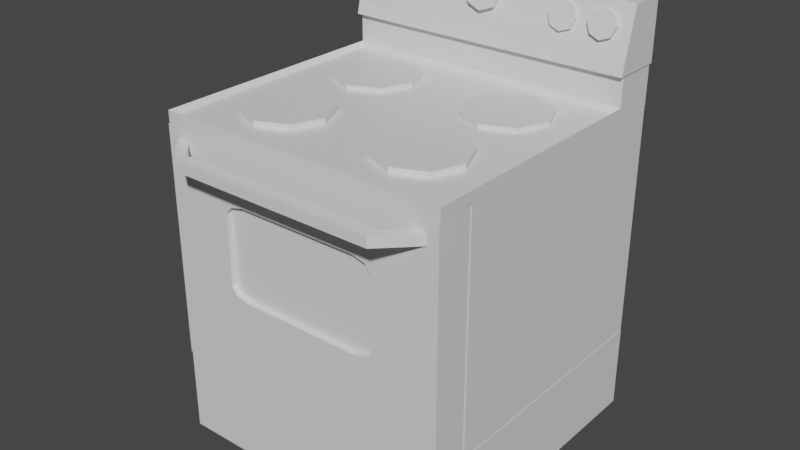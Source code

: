 # Source: fr_m_appliance.blend  (saved by Blender 2.92.15; exported with 4.5.12 LTS)
import bpy
from mathutils import Matrix  # noqa: F401  (used for matrix-valued properties, if any)

bpy.ops.wm.read_factory_settings(use_empty=True)
scene = bpy.context.scene
scene.name = 'Scene'

# ---- collections
col_collection = bpy.data.collections.new('Collection'); scene.collection.children.link(col_collection)

# ---- materials (node trees are filled in below, after node groups)
mat_material = bpy.data.materials.new('Material')
mat_material.alpha_threshold = 0.0
mat_material.use_transparent_shadow = False
mat_material.line_color = (0.0, 0.0, 0.0, 1.0)
mat_material_001 = bpy.data.materials.new('Material.001')
mat_material_001.use_transparent_shadow = False
mat_material_002 = bpy.data.materials.new('Material.002')
mat_material_002.use_transparent_shadow = False

# ---- material node trees
mat_material.use_nodes = True; mat_material.node_tree.nodes.clear()
_N = mat_material.node_tree.nodes; _L = mat_material.node_tree.links
n0 = _N.new('ShaderNodeOutputMaterial'); n0.name = 'Material Output'; n0.location = (300, 300)
n1 = _N.new('ShaderNodeBsdfPrincipled'); n1.name = 'Principled BSDF'; n1.location = (10, 300)
n1.distribution = 'GGX'
n1.subsurface_method = 'BURLEY'
n1.inputs[2].default_value = 0.4
n1.inputs[3].default_value = 1.45
n1.inputs[27].default_value = (0.0, 0.0, 0.0, 1.0)
n1.inputs[28].default_value = 1.0
_L.new(n1.outputs[0], n0.inputs[0])
n0.is_active_output = True
mat_material_001.use_nodes = True; mat_material_001.node_tree.nodes.clear()
_N = mat_material_001.node_tree.nodes; _L = mat_material_001.node_tree.links
n0 = _N.new('ShaderNodeBsdfPrincipled'); n0.name = 'Principled BSDF'; n0.location = (10, 300)
n0.distribution = 'GGX'
n0.subsurface_method = 'BURLEY'
n0.inputs[3].default_value = 1.45
n0.inputs[27].default_value = (0.0, 0.0, 0.0, 1.0)
n0.inputs[28].default_value = 1.0
n1 = _N.new('ShaderNodeOutputMaterial'); n1.name = 'Material Output'; n1.location = (300, 300)
_L.new(n0.outputs[0], n1.inputs[0])
n1.is_active_output = True
mat_material_002.use_nodes = True; mat_material_002.node_tree.nodes.clear()
_N = mat_material_002.node_tree.nodes; _L = mat_material_002.node_tree.links
n0 = _N.new('ShaderNodeBsdfPrincipled'); n0.name = 'Principled BSDF'; n0.location = (10, 300)
n0.distribution = 'GGX'
n0.subsurface_method = 'BURLEY'
n0.inputs[3].default_value = 1.45
n0.inputs[27].default_value = (0.0, 0.0, 0.0, 1.0)
n0.inputs[28].default_value = 1.0
n1 = _N.new('ShaderNodeOutputMaterial'); n1.name = 'Material Output'; n1.location = (300, 300)
_L.new(n0.outputs[0], n1.inputs[0])
n1.is_active_output = True

# ---- world
world_world = bpy.data.worlds.new('World'); scene.world = world_world
world_world.use_nodes = True; world_world.node_tree.nodes.clear()
_N = world_world.node_tree.nodes; _L = world_world.node_tree.links
n0 = _N.new('ShaderNodeOutputWorld'); n0.name = 'World Output'; n0.location = (300, 300)
n1 = _N.new('ShaderNodeBackground'); n1.name = 'Background'; n1.location = (10, 300)
n1.inputs[0].default_value = (0.05088, 0.05088, 0.05088, 1.0)
_L.new(n1.outputs[0], n0.inputs[0])
n0.is_active_output = True
world_world.color = (0.05088, 0.05088, 0.05088)
world_world.use_sun_shadow = False
world_world.sun_shadow_jitter_overblur = 0.0

# ---- meshes
me_cube = bpy.data.meshes.new('Cube')
me_cube.from_pydata([(1.0, 1.0, 1.0), (1.0, 1.0, -1.0), (1.0, -1.0, 1.0), (1.0, -1.0, -1.0), (-1.0, 1.0, 1.0), (-1.0, 1.0, -1.0), (-1.0, -1.0, 1.0), (-1.0, -1.0, -1.0)], [], [(0, 4, 6, 2), (3, 2, 6, 7), (7, 6, 4, 5), (5, 1, 3, 7), (1, 0, 2, 3), (5, 4, 0, 1)])
_uv = me_cube.uv_layers.new(name='UVMap')
_uv.uv.foreach_set('vector', [0.6667, 0.0, 1.0, 0.0, 1.0, 0.3333, 0.6667, 0.3333, 0.3333, 0.0, 0.3333, 0.3333, 0.0, 0.3333, 0.0, 0.0, 0.3333, 0.3333, 0.3333, 0.6667, 0.0, 0.6667, 0.0, 0.3333, 0.3333, 0.0, 0.6667, 0.0, 0.6667, 0.3333, 0.3333, 0.3333, 0.6667, 0.3333, 0.6667, 0.6667, 0.3333, 0.6667, 0.3333, 0.3333, 0.3333, 0.6667, 0.3333, 1.0, 0.0, 1.0, 0.0, 0.6667])
me_cube.materials.append(mat_material)
me_cube.use_remesh_preserve_volume = False
me_cube.use_remesh_preserve_attributes = False
me_cube.use_mirror_vertex_groups = False
me_cube.update()
me_cube_001 = bpy.data.meshes.new('Cube.001')
me_cube_001.from_pydata([(1.0, 1.0, 1.0), (1.0, 1.0, -1.0), (1.0, -1.0, 1.0), (1.0, -1.0, -1.0), (-1.0, 1.0, 1.0), (-1.0, 1.0, -1.0), (-1.0, -1.0, 1.0), (-1.0, -1.0, -1.0)], [], [(0, 4, 6, 2), (3, 2, 6, 7), (7, 6, 4, 5), (5, 1, 3, 7), (1, 0, 2, 3), (5, 4, 0, 1)])
_uv = me_cube_001.uv_layers.new(name='UVMap')
_uv.uv.foreach_set('vector', [0.6667, 0.0, 1.0, 0.0, 1.0, 0.3333, 0.6667, 0.3333, 0.3333, 0.0, 0.3333, 0.3333, 0.0, 0.3333, 0.0, 0.0, 0.3333, 0.3333, 0.3333, 0.6667, 0.0, 0.6667, 0.0, 0.3333, 0.3333, 0.0, 0.6667, 0.0, 0.6667, 0.3333, 0.3333, 0.3333, 0.6667, 0.3333, 0.6667, 0.6667, 0.3333, 0.6667, 0.3333, 0.3333, 0.3333, 0.6667, 0.3333, 1.0, 0.0, 1.0, 0.0, 0.6667])
me_cube_001.materials.append(mat_material)
me_cube_001.use_remesh_preserve_volume = False
me_cube_001.use_remesh_preserve_attributes = False
me_cube_001.use_mirror_vertex_groups = False
me_cube_001.update()
me_cube_002 = bpy.data.meshes.new('Cube.002')
me_cube_002.from_pydata([(1.0, 1.0, 1.0), (1.0, 1.0, -1.0), (1.0, -1.0, 1.0), (1.0, -1.0, -1.0), (-1.0, 1.0, 1.0), (-1.0, 1.0, -1.0), (-1.0, -1.0, 1.0), (-1.0, -1.0, -1.0), (-0.4184, -1.0, -0.2686), (-0.4184, 1.0, -0.2686), (0.4184, -1.0, -0.2686), (0.4184, 1.0, -0.2686), (-0.5506, 1.0, -0.1729), (-0.5506, -1.0, -0.1729), (-0.5506, -1.0, 0.433), (-0.5506, 1.0, 0.433), (0.4184, -1.0, 0.5286), (0.4184, 1.0, 0.5286), (-0.4184, -1.0, 0.5286), (-0.4184, 1.0, 0.5286), (0.5506, -1.0, -0.1729), (0.5506, 1.0, -0.1729), (0.5506, 1.0, 0.433), (0.5506, -1.0, 0.433), (-0.5119, -1.0, -0.2405), (-0.5119, 1.0, -0.2405), (0.5119, -1.0, 0.5006), (0.5119, 1.0, 0.5006), (-0.5119, -1.0, 0.5006), (-0.5119, 1.0, 0.5006), (0.5119, -1.0, -0.2405), (0.5119, 1.0, -0.2405)], [], [(0, 4, 6, 2), (7, 6, 4, 5), (5, 1, 3, 7), (1, 0, 2, 3), (10, 11, 9, 8), (12, 15, 14, 13), (19, 17, 16, 18), (23, 22, 21, 20), (8, 9, 25, 24), (13, 24, 25, 12), (17, 27, 26, 16), (22, 23, 26, 27), (18, 28, 29, 19), (28, 14, 15, 29), (11, 10, 30, 31), (31, 30, 20, 21), (26, 2, 6, 28, 18, 16), (28, 6, 7, 3, 2, 26, 23, 20, 30, 10, 8, 24, 13, 14), (29, 4, 0, 27, 17, 19), (27, 0, 1, 5, 4, 29, 15, 12, 25, 9, 11, 31, 21, 22)])
_uv = me_cube_002.uv_layers.new(name='UVMap')
_uv.uv.foreach_set('vector', [0.3333, 0.3333, 0.6667, 0.3333, 0.6667, 0.6667, 0.3333, 0.6667, 0.3333, 0.0, 0.3333, 0.3333, 0.0, 0.3333, 0.0, 0.0, 0.0, 0.3333, 0.3333, 0.3333, 0.3333, 0.6667, 0.0, 0.6667, 0.6667, 0.0, 0.6667, 0.3333, 0.3333, 0.3333, 0.3333, 0.0, 0.6822, 0.6667, 0.6822, 0.3333, 0.8217, 0.3333, 0.8217, 0.6667, 0.9495, 0.6667, 0.8486, 0.6667, 0.8486, 0.3333, 0.9495, 0.3333, 0.3489, 0.6667, 0.4884, 0.6667, 0.4884, 1.0, 0.3489, 1.0, 0.5152, 1.0, 0.5152, 0.6667, 0.6162, 0.6667, 0.6162, 1.0, 0.8217, 0.6667, 0.8217, 0.3333, 0.8373, 0.3333, 0.8373, 0.6667, 0.9495, 0.3333, 0.9608, 0.3333, 0.9608, 0.6667, 0.9495, 0.6667, 0.4884, 0.6667, 0.504, 0.6667, 0.504, 1.0, 0.4884, 1.0, 0.5152, 0.6667, 0.5152, 1.0, 0.504, 1.0, 0.504, 0.6667, 0.3489, 1.0, 0.3333, 1.0, 0.3333, 0.6667, 0.3489, 0.6667, 0.8373, 0.3333, 0.8486, 0.3333, 0.8486, 0.6667, 0.8373, 0.6667, 0.6822, 0.3333, 0.6822, 0.6667, 0.6667, 0.6667, 0.6667, 0.3333, 0.6275, 0.6667, 0.6275, 1.0, 0.6162, 1.0, 0.6162, 0.6667, 0.08323, 0.9186, 0.0, 1.0, 0.0, 0.6667, 0.08323, 0.748, 0.07856, 0.7636, 0.07856, 0.9031, 0.08323, 0.748, 0.0, 0.6667, 0.3333, 0.6667, 0.3333, 1.0, 0.0, 1.0, 0.08323, 0.9186, 0.0945, 0.9251, 0.1955, 0.9251, 0.2068, 0.9186, 0.2114, 0.9031, 0.2114, 0.7636, 0.2068, 0.748, 0.1955, 0.7416, 0.0945, 0.7416, 0.7499, 0.252, 0.6667, 0.3333, 0.6667, 0.0, 0.7499, 0.08136, 0.7452, 0.09693, 0.7452, 0.2364, 0.7499, 0.08136, 0.6667, 0.0, 1.0, 0.0, 1.0, 0.3333, 0.6667, 0.3333, 0.7499, 0.252, 0.7612, 0.2584, 0.8621, 0.2584, 0.8734, 0.252, 0.8781, 0.2364, 0.8781, 0.09693, 0.8734, 0.08136, 0.8621, 0.07491, 0.7612, 0.07491])
me_cube_002.materials.append(mat_material)
me_cube_002.use_remesh_preserve_volume = False
me_cube_002.use_remesh_preserve_attributes = False
me_cube_002.use_mirror_vertex_groups = False
me_cube_002.update()
me_cube_004 = bpy.data.meshes.new('Cube.004')
me_cube_004.from_pydata([(1.0, 1.0, 1.0), (1.0, 1.0, -1.0), (1.0, -1.0, 1.0), (1.0, -1.0, -1.0), (-1.0, 1.0, 1.0), (-1.0, 1.0, -1.0), (-1.0, -1.0, 1.0), (-1.0, -1.0, -1.0)], [], [(0, 4, 6, 2), (3, 2, 6, 7), (7, 6, 4, 5), (5, 1, 3, 7), (1, 0, 2, 3), (5, 4, 0, 1)])
_uv = me_cube_004.uv_layers.new(name='UVMap')
_uv.uv.foreach_set('vector', [0.6667, 0.0, 1.0, 0.0, 1.0, 0.3333, 0.6667, 0.3333, 0.3333, 0.0, 0.3333, 0.3333, 0.0, 0.3333, 0.0, 0.0, 0.3333, 0.3333, 0.3333, 0.6667, 0.0, 0.6667, 0.0, 0.3333, 0.3333, 0.0, 0.6667, 0.0, 0.6667, 0.3333, 0.3333, 0.3333, 0.6667, 0.3333, 0.6667, 0.6667, 0.3333, 0.6667, 0.3333, 0.3333, 0.3333, 0.6667, 0.3333, 1.0, 0.0, 1.0, 0.0, 0.6667])
me_cube_004.materials.append(mat_material_001)
me_cube_004.use_remesh_preserve_volume = False
me_cube_004.use_remesh_preserve_attributes = False
me_cube_004.use_mirror_vertex_groups = False
me_cube_004.update()
me_cube_005 = bpy.data.meshes.new('Cube.005')
me_cube_005.from_pydata([(1.0, 1.0, 1.0), (1.0, 1.0, -1.0), (0.9682, -0.9682, 0.07814), (1.0, -1.0, -1.0), (-1.0, 1.0, 1.0), (-1.0, 1.0, -1.0), (-0.9682, -0.9682, 0.07814), (-1.0, -1.0, -1.0), (-1.0, 0.0, -1.0), (0.0, 1.0, -1.0), (1.0, 1.0, 0.0), (-1.0, -1.0, 0.0), (1.0, -1.0, 0.0), (-1.0, 1.0, 0.0), (0.0, -0.9682, 0.07814), (0.9682, 0.0, 0.07814), (0.0, -1.0, -1.0), (-0.9682, 0.0, 0.07814), (0.0, 1.0, 1.0), (1.0, 0.0, -1.0), (0.0, 1.0, 0.0), (1.0, 0.0, 0.0), (0.0, 0.0, -1.0), (-1.0, 0.0, 0.0), (0.0, -1.0, 0.0), (0.0, 0.0, 0.07814), (-1.0, -0.5, -1.0), (-0.5, 1.0, -1.0), (1.0, 1.0, -0.5), (-1.0, -1.0, 0.5), (1.0, -1.0, -0.5), (-1.0, 1.0, -0.5), (-0.5, -0.9682, 0.07814), (0.9682, -0.5, 0.07814), (0.5, -1.0, -1.0), (-0.9682, 0.6675, 0.07814), (0.5, 1.0, 1.0), (1.0, 0.6993, -1.0), (-1.0, 0.6993, -1.0), (0.5, 1.0, -1.0), (1.0, 1.0, 0.5), (-1.0, -1.0, -0.5), (1.0, -1.0, 0.5), (-1.0, 1.0, 0.5), (0.5, -0.9682, 0.07814), (0.9682, 0.6675, 0.07814), (-0.5, -1.0, -1.0), (-0.9682, -0.5, 0.07814), (-0.5, 1.0, 1.0), (1.0, -0.5, -1.0), (0.5, 1.0, 0.0), (-0.5, 1.0, 0.0), (0.0, 1.0, -0.5), (0.0, 1.0, 0.5), (1.0, -0.5, 0.0), (1.0, 0.6993, 0.0), (1.0, 0.0, -0.5), (1.0, 0.0, 0.5), (0.0, -0.5, -1.0), (0.0, 0.6993, -1.0), (-0.5, 0.0, -1.0), (0.5, 0.0, -1.0), (-1.0, 0.6993, 0.0), (-1.0, -0.5, 0.0), (-1.0, 0.0, -0.5), (-1.0, 0.0, 0.5), (-0.5, -1.0, 0.0), (0.5, -1.0, 0.0), (0.0, -1.0, -0.5), (0.0, -1.0, 0.5), (0.0, -0.5, 0.07814), (0.0, 0.6993, 1.0), (0.5, 0.0, 0.07814), (-0.5, 0.0, 0.07814), (-0.5, 0.6993, 1.0), (0.5, 0.6993, 1.0), (0.5, -0.5, 0.07814), (0.5, -1.0, 0.5), (0.5, -1.0, -0.5), (-0.5, -1.0, -0.5), (-1.0, -0.5, 0.5), (-1.0, -0.5, -0.5), (-1.0, 0.6993, -0.5), (0.5, 0.6993, -1.0), (-0.5, 0.6993, -1.0), (-0.5, -0.5, -1.0), (1.0, 0.6993, 0.5), (1.0, 0.6993, -0.5), (1.0, -0.5, -0.5), (-0.5, 1.0, 0.5), (-0.5, 1.0, -0.5), (0.5, 1.0, -0.5), (0.5, 1.0, 0.5), (1.0, -0.5, 0.5), (0.5, -0.5, -1.0), (-1.0, 0.6993, 0.5), (-0.5, -1.0, 0.5), (-0.5, -0.5, 0.07814), (-1.0, 0.6993, 6.897), (-1.0, 1.0, 6.897), (0.5, 1.0, 6.897), (1.0, 1.0, 6.897), (-0.5, 1.0, 6.897), (0.0, 1.0, 6.897), (1.0, 0.6993, 6.897), (0.0, 0.6993, 6.897), (-0.5, 0.6993, 6.897), (0.5, 0.6993, 6.897), (-0.5, -1.0, 1.0), (-1.0, -1.0, 1.0), (1.0, -0.5, 1.0), (1.0, -1.0, 1.0), (0.5, -1.0, 1.0), (0.0, -1.0, 1.0), (1.0, 0.6993, 1.0), (1.0, 0.0, 1.0), (-1.0, -0.5, 1.0), (-1.0, 0.0, 1.0), (-1.0, 0.6993, 1.0), (-0.5, 0.6675, 0.07814), (0.0, 0.6675, 0.07814), (0.5, 0.6675, 0.07814)], [], [(97, 47, 6, 32), (96, 108, 109, 29), (95, 118, 4, 43), (94, 49, 3, 34), (93, 110, 111, 42), (92, 36, 0, 40), (91, 50, 10, 28), (90, 51, 20, 52), (89, 48, 18, 53), (88, 54, 12, 30), (87, 55, 21, 56), (86, 114, 115, 57), (85, 58, 16, 46), (84, 59, 22, 60), (83, 37, 19, 61), (82, 62, 13, 31), (81, 63, 23, 64), (80, 116, 117, 65), (79, 66, 11, 41), (78, 67, 24, 68), (77, 112, 113, 69), (76, 70, 14, 44), (121, 120, 25, 72), (119, 35, 17, 73), (120, 119, 73, 25), (114, 0, 101, 104), (4, 118, 98, 99), (45, 121, 72, 15), (48, 4, 99, 102), (18, 48, 102, 103), (33, 76, 44, 2), (15, 72, 76, 33), (72, 25, 70, 76), (67, 77, 69, 24), (12, 42, 77, 67), (42, 111, 112, 77), (34, 78, 68, 16), (3, 30, 78, 34), (30, 12, 67, 78), (46, 79, 41, 7), (16, 68, 79, 46), (68, 24, 66, 79), (63, 80, 65, 23), (11, 29, 80, 63), (29, 109, 116, 80), (26, 81, 64, 8), (7, 41, 81, 26), (41, 11, 63, 81), (38, 82, 31, 5), (8, 64, 82, 38), (64, 23, 62, 82), (59, 83, 61, 22), (9, 39, 83, 59), (39, 1, 37, 83), (38, 84, 60, 8), (5, 27, 84, 38), (27, 9, 59, 84), (26, 85, 46, 7), (8, 60, 85, 26), (60, 22, 58, 85), (55, 86, 57, 21), (10, 40, 86, 55), (40, 0, 114, 86), (37, 87, 56, 19), (1, 28, 87, 37), (28, 10, 55, 87), (49, 88, 30, 3), (19, 56, 88, 49), (56, 21, 54, 88), (51, 89, 53, 20), (13, 43, 89, 51), (43, 4, 48, 89), (27, 90, 52, 9), (5, 31, 90, 27), (31, 13, 51, 90), (39, 91, 28, 1), (9, 52, 91, 39), (52, 20, 50, 91), (50, 92, 40, 10), (20, 53, 92, 50), (53, 18, 36, 92), (54, 93, 42, 12), (21, 57, 93, 54), (57, 115, 110, 93), (58, 94, 34, 16), (22, 61, 94, 58), (61, 19, 49, 94), (62, 95, 43, 13), (23, 65, 95, 62), (65, 117, 118, 95), (66, 96, 29, 11), (24, 69, 96, 66), (69, 113, 108, 96), (70, 97, 32, 14), (25, 73, 97, 70), (73, 17, 47, 97), (103, 102, 106, 105), (102, 99, 98, 106), (101, 100, 107, 104), (100, 103, 105, 107), (74, 71, 105, 106), (0, 36, 100, 101), (75, 114, 104, 107), (36, 18, 103, 100), (118, 74, 106, 98), (71, 75, 107, 105), (32, 6, 109, 108), (33, 2, 111, 110), (44, 14, 113, 112), (45, 15, 115, 114), (47, 17, 117, 116), (14, 32, 108, 113), (15, 33, 110, 115), (17, 35, 118, 117), (2, 44, 112, 111), (6, 47, 116, 109), (119, 120, 71, 74), (35, 119, 74, 118), (121, 45, 114, 75), (120, 121, 75, 71)])
_uv = me_cube_005.uv_layers.new(name='UVMap')
_uv.uv.foreach_set('vector', [0.8556, 0.1483, 0.8556, 0.1957, 0.8083, 0.1957, 0.8083, 0.1483, 0.05052, 0.8484, 0.0, 0.8484, 0.0, 0.7979, 0.05052, 0.7979, 0.03039, 0.1516, 0.03039, 0.2021, 0.0, 0.2021, 1.192e-07, 0.1516, 0.7578, 0.8406, 0.8083, 0.8406, 0.8083, 0.8911, 0.7578, 0.8911, 0.2526, 0.1516, 0.2526, 0.2021, 0.2021, 0.2021, 0.2021, 0.1516, 0.4547, 0.1516, 0.4547, 0.2021, 0.4042, 0.2021, 0.4042, 0.1516, 0.4547, 0.05052, 0.4547, 0.101, 0.4042, 0.101, 0.4042, 0.05052, 0.5557, 0.05052, 0.5557, 0.101, 0.5052, 0.101, 0.5052, 0.05052, 0.5557, 0.1516, 0.5557, 0.2021, 0.5052, 0.2021, 0.5052, 0.1516, 0.2526, 0.05052, 0.2526, 0.101, 0.2021, 0.101, 0.2021, 0.05052, 0.3738, 0.05052, 0.3738, 0.101, 0.3031, 0.101, 0.3031, 0.05052, 0.3738, 0.1516, 0.3738, 0.2021, 0.3031, 0.2021, 0.3031, 0.1516, 0.6568, 0.8406, 0.7073, 0.8406, 0.7073, 0.8911, 0.6568, 0.8911, 0.6568, 0.7194, 0.7073, 0.7194, 0.7073, 0.79, 0.6568, 0.79, 0.7578, 0.7194, 0.8083, 0.7194, 0.8083, 0.79, 0.7578, 0.79, 0.03039, 0.05052, 0.03039, 0.101, 1.192e-07, 0.101, 1.192e-07, 0.05052, 0.1516, 0.05052, 0.1516, 0.101, 0.101, 0.101, 0.101, 0.05052, 0.1516, 0.1516, 0.1516, 0.2021, 0.101, 0.2021, 0.101, 0.1516, 0.1516, 0.8484, 0.101, 0.8484, 0.101, 0.7979, 0.1516, 0.7979, 0.1516, 0.9495, 0.101, 0.9495, 0.101, 0.899, 0.1516, 0.899, 0.05052, 0.9495, 0.0, 0.9495, 0.0, 0.899, 0.05052, 0.899, 0.8556, 0.04731, 0.8556, 0.09783, 0.8083, 0.09783, 0.8083, 0.04731, 0.9736, 0.04731, 0.9736, 0.09783, 0.9061, 0.09783, 0.9061, 0.04731, 0.9736, 0.1483, 0.9736, 0.1957, 0.9061, 0.1957, 0.9061, 0.1483, 0.9736, 0.09783, 0.9736, 0.1483, 0.9061, 0.1483, 0.9061, 0.09783, 0.3738, 0.2021, 0.4042, 0.2021, 0.4042, 0.7979, 0.3738, 0.7979, 0.0, 0.2021, 0.03039, 0.2021, 0.03039, 0.7979, 0.0, 0.7979, 0.9736, 0.0, 0.9736, 0.04731, 0.9061, 0.04731, 0.9061, 0.0, 0.5557, 0.2021, 0.6062, 0.2021, 0.6062, 0.7979, 0.5557, 0.7979, 0.5052, 0.2021, 0.5557, 0.2021, 0.5557, 0.7979, 0.5052, 0.7979, 0.8556, 0.0, 0.8556, 0.04731, 0.8083, 0.04731, 0.8083, 0.0, 0.9061, 0.0, 0.9061, 0.04731, 0.8556, 0.04731, 0.8556, 0.0, 0.9061, 0.04731, 0.9061, 0.09783, 0.8556, 0.09783, 0.8556, 0.04731, 0.101, 0.9495, 0.05052, 0.9495, 0.05052, 0.899, 0.101, 0.899, 0.101, 1.0, 0.05052, 1.0, 0.05052, 0.9495, 0.101, 0.9495, 0.05052, 1.0, 0.0, 1.0, 0.0, 0.9495, 0.05052, 0.9495, 0.2021, 0.9495, 0.1516, 0.9495, 0.1516, 0.899, 0.2021, 0.899, 0.2021, 1.0, 0.1516, 1.0, 0.1516, 0.9495, 0.2021, 0.9495, 0.1516, 1.0, 0.101, 1.0, 0.101, 0.9495, 0.1516, 0.9495, 0.2021, 0.8484, 0.1516, 0.8484, 0.1516, 0.7979, 0.2021, 0.7979, 0.2021, 0.899, 0.1516, 0.899, 0.1516, 0.8484, 0.2021, 0.8484, 0.1516, 0.899, 0.101, 0.899, 0.101, 0.8484, 0.1516, 0.8484, 0.1516, 0.101, 0.1516, 0.1516, 0.101, 0.1516, 0.101, 0.101, 0.2021, 0.101, 0.2021, 0.1516, 0.1516, 0.1516, 0.1516, 0.101, 0.2021, 0.1516, 0.2021, 0.2021, 0.1516, 0.2021, 0.1516, 0.1516, 0.1516, 0.0, 0.1516, 0.05052, 0.101, 0.05052, 0.101, 0.0, 0.2021, 0.0, 0.2021, 0.05052, 0.1516, 0.05052, 0.1516, 0.0, 0.2021, 0.05052, 0.2021, 0.101, 0.1516, 0.101, 0.1516, 0.05052, 0.03039, 0.0, 0.03039, 0.05052, 1.192e-07, 0.05052, 1.192e-07, 0.0, 0.101, 0.0, 0.101, 0.05052, 0.03039, 0.05052, 0.03039, 0.0, 0.101, 0.05052, 0.101, 0.101, 0.03039, 0.101, 0.03039, 0.05052, 0.7073, 0.7194, 0.7578, 0.7194, 0.7578, 0.79, 0.7073, 0.79, 0.7073, 0.689, 0.7578, 0.689, 0.7578, 0.7194, 0.7073, 0.7194, 0.7578, 0.689, 0.8083, 0.689, 0.8083, 0.7194, 0.7578, 0.7194, 0.6062, 0.7194, 0.6568, 0.7194, 0.6568, 0.79, 0.6062, 0.79, 0.6062, 0.689, 0.6568, 0.689, 0.6568, 0.7194, 0.6062, 0.7194, 0.6568, 0.689, 0.7073, 0.689, 0.7073, 0.7194, 0.6568, 0.7194, 0.6062, 0.8406, 0.6568, 0.8406, 0.6568, 0.8911, 0.6062, 0.8911, 0.6062, 0.79, 0.6568, 0.79, 0.6568, 0.8406, 0.6062, 0.8406, 0.6568, 0.79, 0.7073, 0.79, 0.7073, 0.8406, 0.6568, 0.8406, 0.3738, 0.101, 0.3738, 0.1516, 0.3031, 0.1516, 0.3031, 0.101, 0.4042, 0.101, 0.4042, 0.1516, 0.3738, 0.1516, 0.3738, 0.101, 0.4042, 0.1516, 0.4042, 0.2021, 0.3738, 0.2021, 0.3738, 0.1516, 0.3738, 0.0, 0.3738, 0.05052, 0.3031, 0.05052, 0.3031, 0.0, 0.4042, 0.0, 0.4042, 0.05052, 0.3738, 0.05052, 0.3738, 0.0, 0.4042, 0.05052, 0.4042, 0.101, 0.3738, 0.101, 0.3738, 0.05052, 0.2526, 0.0, 0.2526, 0.05052, 0.2021, 0.05052, 0.2021, 0.0, 0.3031, 0.0, 0.3031, 0.05052, 0.2526, 0.05052, 0.2526, 0.0, 0.3031, 0.05052, 0.3031, 0.101, 0.2526, 0.101, 0.2526, 0.05052, 0.5557, 0.101, 0.5557, 0.1516, 0.5052, 0.1516, 0.5052, 0.101, 0.6062, 0.101, 0.6062, 0.1516, 0.5557, 0.1516, 0.5557, 0.101, 0.6062, 0.1516, 0.6062, 0.2021, 0.5557, 0.2021, 0.5557, 0.1516, 0.5557, 0.0, 0.5557, 0.05052, 0.5052, 0.05052, 0.5052, 0.0, 0.6062, 0.0, 0.6062, 0.05052, 0.5557, 0.05052, 0.5557, 0.0, 0.6062, 0.05052, 0.6062, 0.101, 0.5557, 0.101, 0.5557, 0.05052, 0.4547, 0.0, 0.4547, 0.05052, 0.4042, 0.05052, 0.4042, 0.0, 0.5052, 0.0, 0.5052, 0.05052, 0.4547, 0.05052, 0.4547, 0.0, 0.5052, 0.05052, 0.5052, 0.101, 0.4547, 0.101, 0.4547, 0.05052, 0.4547, 0.101, 0.4547, 0.1516, 0.4042, 0.1516, 0.4042, 0.101, 0.5052, 0.101, 0.5052, 0.1516, 0.4547, 0.1516, 0.4547, 0.101, 0.5052, 0.1516, 0.5052, 0.2021, 0.4547, 0.2021, 0.4547, 0.1516, 0.2526, 0.101, 0.2526, 0.1516, 0.2021, 0.1516, 0.2021, 0.101, 0.3031, 0.101, 0.3031, 0.1516, 0.2526, 0.1516, 0.2526, 0.101, 0.3031, 0.1516, 0.3031, 0.2021, 0.2526, 0.2021, 0.2526, 0.1516, 0.7073, 0.8406, 0.7578, 0.8406, 0.7578, 0.8911, 0.7073, 0.8911, 0.7073, 0.79, 0.7578, 0.79, 0.7578, 0.8406, 0.7073, 0.8406, 0.7578, 0.79, 0.8083, 0.79, 0.8083, 0.8406, 0.7578, 0.8406, 0.03039, 0.101, 0.03039, 0.1516, 1.192e-07, 0.1516, 1.192e-07, 0.101, 0.101, 0.101, 0.101, 0.1516, 0.03039, 0.1516, 0.03039, 0.101, 0.101, 0.1516, 0.101, 0.2021, 0.03039, 0.2021, 0.03039, 0.1516, 0.101, 0.8484, 0.05052, 0.8484, 0.05052, 0.7979, 0.101, 0.7979, 0.101, 0.899, 0.05052, 0.899, 0.05052, 0.8484, 0.101, 0.8484, 0.05052, 0.899, 0.0, 0.899, 0.0, 0.8484, 0.05052, 0.8484, 0.8556, 0.09783, 0.8556, 0.1483, 0.8083, 0.1483, 0.8083, 0.09783, 0.9061, 0.09783, 0.9061, 0.1483, 0.8556, 0.1483, 0.8556, 0.09783, 0.9061, 0.1483, 0.9061, 0.1957, 0.8556, 0.1957, 0.8556, 0.1483, 0.9319, 0.2967, 0.9319, 0.3472, 0.9015, 0.3472, 0.9015, 0.2967, 0.9319, 0.3472, 0.9319, 0.3977, 0.9015, 0.3977, 0.9015, 0.3472, 0.9319, 0.1957, 0.9319, 0.2462, 0.9015, 0.2462, 0.9015, 0.1957, 0.9319, 0.2462, 0.9319, 0.2967, 0.9015, 0.2967, 0.9015, 0.2462, 0.6568, 0.09316, 0.7073, 0.09316, 0.7073, 0.689, 0.6568, 0.689, 0.4042, 0.2021, 0.4547, 0.2021, 0.4547, 0.7979, 0.4042, 0.7979, 0.7578, 0.09316, 0.8083, 0.09316, 0.8083, 0.689, 0.7578, 0.689, 0.4547, 0.2021, 0.5052, 0.2021, 0.5052, 0.7979, 0.4547, 0.7979, 0.6062, 0.09316, 0.6568, 0.09316, 0.6568, 0.689, 0.6062, 0.689, 0.7073, 0.09316, 0.7578, 0.09316, 0.7578, 0.689, 0.7073, 0.689, 0.8083, 0.2462, 0.8083, 0.1989, 0.9015, 0.1957, 0.9015, 0.2462, 0.8083, 0.4482, 0.8083, 0.4009, 0.9015, 0.3977, 0.9015, 0.4482, 0.8083, 0.3472, 0.8083, 0.2967, 0.9015, 0.2967, 0.9015, 0.3472, 0.8083, 0.5662, 0.8083, 0.4988, 0.9015, 0.4988, 0.9015, 0.5694, 0.8083, 0.6906, 0.8083, 0.6401, 0.9015, 0.6401, 0.9015, 0.6906, 0.8083, 0.2967, 0.8083, 0.2462, 0.9015, 0.2462, 0.9015, 0.2967, 0.8083, 0.4988, 0.8083, 0.4482, 0.9015, 0.4482, 0.9015, 0.4988, 0.8083, 0.6401, 0.8083, 0.5726, 0.9015, 0.5694, 0.9015, 0.6401, 0.8083, 0.3945, 0.8083, 0.3472, 0.9015, 0.3472, 0.9015, 0.3977, 0.8083, 0.7379, 0.8083, 0.6906, 0.9015, 0.6906, 0.9015, 0.7411, 0.6568, 7.451e-09, 0.7073, 7.451e-09, 0.7073, 0.09316, 0.6568, 0.09316, 0.6094, 0.0, 0.6568, 7.451e-09, 0.6568, 0.09316, 0.6062, 0.09316, 0.7578, 1.49e-08, 0.8051, 1.49e-08, 0.8083, 0.09316, 0.7578, 0.09316, 0.7073, 7.451e-09, 0.7578, 1.49e-08, 0.7578, 0.09316, 0.7073, 0.09316])
me_cube_005.materials.append(mat_material)
me_cube_005.use_remesh_preserve_volume = False
me_cube_005.use_remesh_preserve_attributes = False
me_cube_005.use_mirror_vertex_groups = False
me_cube_005.update()
me_cube_006 = bpy.data.meshes.new('Cube.006')
me_cube_006.from_pydata([(0.9496, 3.964, 1.0), (0.9496, 3.964, -1.0), (1.05, 3.975, 1.0), (1.05, 3.975, -1.0), (-0.9496, 3.954, 1.0), (-0.9496, 3.954, -1.0), (-1.05, 3.985, 1.0), (-1.05, 3.985, -1.0), (-1.0, 3.97, -1.0), (0.0, 1.0, -1.0), (0.9496, 3.964, 0.0), (-1.05, 3.985, 0.0), (1.05, 3.975, 0.0), (-0.9496, 3.954, 0.0), (0.0, -1.0, 1.0), (1.0, 3.97, 1.0), (0.0, -1.0, -1.0), (-1.0, 3.97, 1.0), (0.0, 1.0, 1.0), (1.0, 3.97, -1.0), (0.0, 1.0, 0.0), (1.0, 3.97, 0.0), (0.0, 0.0, -1.0), (-1.0, 3.97, 0.0), (0.0, -1.0, 0.0), (0.0, 0.0, 1.0), (-1.025, 3.977, -1.0), (-0.8, 1.0, -1.0), (0.9496, 3.964, -0.5), (-1.05, 3.985, 0.5), (1.05, 3.975, -0.5), (-0.9496, 3.954, -0.5), (-0.8, -1.0, 1.0), (1.025, 3.972, 1.0), (0.8, -1.0, -1.0), (-0.9748, 3.962, 1.0), (0.8, 1.0, 1.0), (0.9748, 3.967, -1.0), (-0.9748, 3.962, -1.0), (0.8, 1.0, -1.0), (0.9496, 3.964, 0.5), (-1.05, 3.985, -0.5), (1.05, 3.975, 0.5), (-0.9496, 3.954, 0.5), (0.8, -1.0, 1.0), (0.9748, 3.967, 1.0), (-0.8, -1.0, -1.0), (-1.025, 3.977, 1.0), (-0.8, 1.0, 1.0), (1.025, 3.972, -1.0), (0.8, 1.0, 0.0), (-0.8, 1.0, 0.0), (0.0, 1.0, -0.5), (0.0, 1.0, 0.5), (1.025, 3.972, 0.0), (0.9748, 3.967, 0.0), (1.0, 3.97, -0.5), (1.0, 3.97, 0.5), (0.0, -0.5, -1.0), (0.0, 0.5, -1.0), (-0.8, 0.0, -1.0), (0.8, 0.0, -1.0), (-0.9748, 3.962, 0.0), (-1.025, 3.977, 0.0), (-1.0, 3.97, -0.5), (-1.0, 3.97, 0.5), (-0.8, -1.0, 0.0), (0.8, -1.0, 0.0), (0.0, -1.0, -0.5), (0.0, -1.0, 0.5), (0.0, -0.5, 1.0), (0.0, 0.5, 1.0), (0.8, 0.0, 1.0), (-0.8, 0.0, 1.0), (-0.8, 0.5, 1.0), (0.8, 0.5, 1.0), (0.8, -0.5, 1.0), (0.8, -1.0, 0.5), (0.8, -1.0, -0.5), (-0.8, -1.0, -0.5), (-1.025, 3.977, 0.5), (-1.025, 3.977, -0.5), (-0.9748, 3.962, -0.5), (0.8, 0.5, -1.0), (-0.8, 0.5, -1.0), (-0.8, -0.5, -1.0), (0.9748, 3.967, 0.5), (0.9748, 3.967, -0.5), (1.025, 3.972, -0.5), (-0.8, 1.0, 0.5), (-0.8, 1.0, -0.5), (0.8, 1.0, -0.5), (0.8, 1.0, 0.5), (1.025, 3.972, 0.5), (0.8, -0.5, -1.0), (-0.9748, 3.962, 0.5), (-0.8, -1.0, 0.5), (-0.8, -0.5, 1.0)], [], [(97, 47, 6, 32), (96, 32, 6, 29), (95, 35, 4, 43), (94, 49, 3, 34), (93, 33, 2, 42), (92, 36, 0, 40), (91, 50, 10, 28), (90, 51, 20, 52), (89, 48, 18, 53), (88, 54, 12, 30), (87, 55, 21, 56), (86, 45, 15, 57), (85, 58, 16, 46), (84, 59, 22, 60), (83, 37, 19, 61), (82, 62, 13, 31), (81, 63, 23, 64), (80, 47, 17, 65), (79, 66, 11, 41), (78, 67, 24, 68), (77, 44, 14, 69), (76, 70, 14, 44), (75, 71, 25, 72), (74, 35, 17, 73), (71, 74, 73, 25), (18, 48, 74, 71), (48, 4, 35, 74), (45, 75, 72, 15), (0, 36, 75, 45), (36, 18, 71, 75), (33, 76, 44, 2), (15, 72, 76, 33), (72, 25, 70, 76), (67, 77, 69, 24), (12, 42, 77, 67), (42, 2, 44, 77), (34, 78, 68, 16), (3, 30, 78, 34), (30, 12, 67, 78), (46, 79, 41, 7), (16, 68, 79, 46), (68, 24, 66, 79), (63, 80, 65, 23), (11, 29, 80, 63), (29, 6, 47, 80), (26, 81, 64, 8), (7, 41, 81, 26), (41, 11, 63, 81), (38, 82, 31, 5), (8, 64, 82, 38), (64, 23, 62, 82), (59, 83, 61, 22), (9, 39, 83, 59), (39, 1, 37, 83), (38, 84, 60, 8), (5, 27, 84, 38), (27, 9, 59, 84), (26, 85, 46, 7), (8, 60, 85, 26), (60, 22, 58, 85), (55, 86, 57, 21), (10, 40, 86, 55), (40, 0, 45, 86), (37, 87, 56, 19), (1, 28, 87, 37), (28, 10, 55, 87), (49, 88, 30, 3), (19, 56, 88, 49), (56, 21, 54, 88), (51, 89, 53, 20), (13, 43, 89, 51), (43, 4, 48, 89), (27, 90, 52, 9), (5, 31, 90, 27), (31, 13, 51, 90), (39, 91, 28, 1), (9, 52, 91, 39), (52, 20, 50, 91), (50, 92, 40, 10), (20, 53, 92, 50), (53, 18, 36, 92), (54, 93, 42, 12), (21, 57, 93, 54), (57, 15, 33, 93), (58, 94, 34, 16), (22, 61, 94, 58), (61, 19, 49, 94), (62, 95, 43, 13), (23, 65, 95, 62), (65, 17, 35, 95), (66, 96, 29, 11), (24, 69, 96, 66), (69, 14, 32, 96), (70, 97, 32, 14), (25, 73, 97, 70), (73, 17, 47, 97)])
_uv = me_cube_006.uv_layers.new(name='UVMap')
_uv.uv.foreach_set('vector', [0.2892, 0.06096, 0.2592, 0.6067, 0.2561, 0.6076, 0.2895, 0.0, 0.5733, 0.6078, 0.5123, 0.6078, 0.5123, 0.0, 0.5733, 0.0, 0.4908, 0.7905, 0.4908, 0.8515, 0.4877, 0.8515, 0.4877, 0.7905, 0.02802, 0.06186, 0.00307, 0.6073, 0.0, 0.6076, 0.02774, 0.0008978, 0.905, 0.7907, 0.905, 0.8516, 0.9019, 0.8516, 0.9019, 0.7907, 0.06096, 0.969, 0.0, 0.969, 0.0, 0.6076, 0.06096, 0.6076, 0.1829, 0.969, 0.1219, 0.969, 0.1219, 0.6076, 0.1829, 0.6076, 0.9019, 0.6687, 0.9019, 0.7297, 0.8047, 0.7297, 0.8047, 0.6687, 0.9019, 0.7907, 0.9019, 0.8516, 0.8047, 0.8516, 0.8047, 0.7907, 0.905, 0.6687, 0.905, 0.7297, 0.9019, 0.7297, 0.9019, 0.6687, 0.9111, 0.6687, 0.9111, 0.7297, 0.908, 0.7297, 0.908, 0.6687, 0.9111, 0.7907, 0.9111, 0.8516, 0.908, 0.8516, 0.908, 0.7907, 0.2231, 0.06096, 0.1256, 0.06141, 0.1253, 0.0004489, 0.2228, 0.0, 0.2237, 0.1829, 0.1261, 0.1833, 0.1258, 0.1224, 0.2234, 0.1219, 0.02858, 0.1838, 0.00921, 0.6066, 0.00614, 0.6069, 0.0283, 0.1228, 0.4908, 0.6686, 0.4908, 0.7296, 0.4877, 0.7296, 0.4877, 0.6686, 0.4971, 0.6686, 0.4971, 0.7296, 0.494, 0.7296, 0.494, 0.6686, 0.4971, 0.7905, 0.4971, 0.8515, 0.494, 0.8515, 0.494, 0.7905, 0.6952, 0.6078, 0.6342, 0.6078, 0.6342, 0.0, 0.6952, 0.0, 0.7074, 0.6687, 0.7074, 0.7297, 0.6098, 0.7297, 0.6098, 0.6687, 0.7074, 0.7907, 0.7074, 0.8516, 0.6098, 0.8516, 0.6098, 0.7907, 0.4843, 0.06186, 0.3867, 0.06141, 0.387, 0.0004489, 0.4846, 0.0008978, 0.4837, 0.1838, 0.3862, 0.1833, 0.3864, 0.1224, 0.484, 0.1228, 0.2886, 0.1829, 0.2654, 0.6049, 0.2623, 0.6058, 0.2889, 0.1219, 0.3862, 0.1833, 0.2886, 0.1829, 0.2889, 0.1219, 0.3864, 0.1224, 0.3859, 0.2443, 0.2883, 0.2439, 0.2886, 0.1829, 0.3862, 0.1833, 0.2883, 0.2439, 0.2684, 0.604, 0.2654, 0.6049, 0.2886, 0.1829, 0.5031, 0.6066, 0.4837, 0.1838, 0.484, 0.1228, 0.5061, 0.6069, 0.5, 0.6062, 0.4834, 0.2448, 0.4837, 0.1838, 0.5031, 0.6066, 0.4834, 0.2448, 0.3859, 0.2443, 0.3862, 0.1833, 0.4837, 0.1838, 0.5092, 0.6073, 0.4843, 0.06186, 0.4846, 0.0008978, 0.5123, 0.6076, 0.5061, 0.6069, 0.484, 0.1228, 0.4843, 0.06186, 0.5092, 0.6073, 0.484, 0.1228, 0.3864, 0.1224, 0.3867, 0.06141, 0.4843, 0.06186, 0.7074, 0.7297, 0.7074, 0.7907, 0.6098, 0.7907, 0.6098, 0.7297, 0.8781, 0.6066, 0.8171, 0.6066, 0.8171, 0.0, 0.8781, 0.0, 0.8171, 0.6066, 0.7561, 0.6066, 0.7561, 0.0, 0.8171, 0.0, 0.7074, 0.6078, 0.7074, 0.6687, 0.6098, 0.6687, 0.6098, 0.6078, 1.0, 0.6066, 0.939, 0.6066, 0.939, 0.0, 1.0, 0.0, 0.939, 0.6066, 0.8781, 0.6066, 0.8781, 0.0, 0.939, 0.0, 0.7561, 0.6078, 0.6952, 0.6078, 0.6952, 0.0, 0.7561, 0.0, 0.6098, 0.6078, 0.6098, 0.6687, 0.5123, 0.6687, 0.5123, 0.6078, 0.6098, 0.6687, 0.6098, 0.7297, 0.5123, 0.7297, 0.5123, 0.6687, 0.4971, 0.7296, 0.4971, 0.7905, 0.494, 0.7905, 0.494, 0.7296, 0.5002, 0.7296, 0.5002, 0.7905, 0.4971, 0.7905, 0.4971, 0.7296, 0.5002, 0.7905, 0.5002, 0.8515, 0.4971, 0.8515, 0.4971, 0.7905, 0.4971, 0.6076, 0.4971, 0.6686, 0.494, 0.6686, 0.494, 0.6076, 0.5002, 0.6076, 0.5002, 0.6686, 0.4971, 0.6686, 0.4971, 0.6076, 0.5002, 0.6686, 0.5002, 0.7296, 0.4971, 0.7296, 0.4971, 0.6686, 0.4908, 0.6076, 0.4908, 0.6686, 0.4877, 0.6686, 0.4877, 0.6076, 0.494, 0.6076, 0.494, 0.6686, 0.4908, 0.6686, 0.4908, 0.6076, 0.494, 0.6686, 0.494, 0.7296, 0.4908, 0.7296, 0.4908, 0.6686, 0.1261, 0.1833, 0.02858, 0.1838, 0.0283, 0.1228, 0.1258, 0.1224, 0.1264, 0.2443, 0.02886, 0.2448, 0.02858, 0.1838, 0.1261, 0.1833, 0.02886, 0.2448, 0.01228, 0.6062, 0.00921, 0.6066, 0.02858, 0.1838, 0.2469, 0.6049, 0.2237, 0.1829, 0.2234, 0.1219, 0.25, 0.6058, 0.2438, 0.604, 0.2239, 0.2439, 0.2237, 0.1829, 0.2469, 0.6049, 0.2239, 0.2439, 0.1264, 0.2443, 0.1261, 0.1833, 0.2237, 0.1829, 0.2531, 0.6067, 0.2231, 0.06096, 0.2228, 0.0, 0.2561, 0.6076, 0.25, 0.6058, 0.2234, 0.1219, 0.2231, 0.06096, 0.2531, 0.6067, 0.2234, 0.1219, 0.1258, 0.1224, 0.1256, 0.06141, 0.2231, 0.06096, 0.9111, 0.7297, 0.9111, 0.7907, 0.908, 0.7907, 0.908, 0.7297, 0.9141, 0.7297, 0.9141, 0.7907, 0.9111, 0.7907, 0.9111, 0.7297, 0.9141, 0.7907, 0.9141, 0.8516, 0.9111, 0.8516, 0.9111, 0.7907, 0.9111, 0.6078, 0.9111, 0.6687, 0.908, 0.6687, 0.908, 0.6078, 0.9141, 0.6078, 0.9141, 0.6687, 0.9111, 0.6687, 0.9111, 0.6078, 0.9141, 0.6687, 0.9141, 0.7297, 0.9111, 0.7297, 0.9111, 0.6687, 0.905, 0.6078, 0.905, 0.6687, 0.9019, 0.6687, 0.9019, 0.6078, 0.908, 0.6078, 0.908, 0.6687, 0.905, 0.6687, 0.905, 0.6078, 0.908, 0.6687, 0.908, 0.7297, 0.905, 0.7297, 0.905, 0.6687, 0.9019, 0.7297, 0.9019, 0.7907, 0.8047, 0.7907, 0.8047, 0.7297, 0.3658, 0.9679, 0.3048, 0.9679, 0.3048, 0.6076, 0.3658, 0.6076, 0.3048, 0.9679, 0.2439, 0.9679, 0.2439, 0.6076, 0.3048, 0.6076, 0.9019, 0.6078, 0.9019, 0.6687, 0.8047, 0.6687, 0.8047, 0.6078, 0.4877, 0.9679, 0.4267, 0.9679, 0.4267, 0.6076, 0.4877, 0.6076, 0.4267, 0.9679, 0.3658, 0.9679, 0.3658, 0.6076, 0.4267, 0.6076, 0.2439, 0.969, 0.1829, 0.969, 0.1829, 0.6076, 0.2439, 0.6076, 0.8047, 0.6078, 0.8047, 0.6687, 0.7074, 0.6687, 0.7074, 0.6078, 0.8047, 0.6687, 0.8047, 0.7297, 0.7074, 0.7297, 0.7074, 0.6687, 0.1219, 0.969, 0.06096, 0.969, 0.06096, 0.6076, 0.1219, 0.6076, 0.8047, 0.7297, 0.8047, 0.7907, 0.7074, 0.7907, 0.7074, 0.7297, 0.8047, 0.7907, 0.8047, 0.8516, 0.7074, 0.8516, 0.7074, 0.7907, 0.905, 0.7297, 0.905, 0.7907, 0.9019, 0.7907, 0.9019, 0.7297, 0.908, 0.7297, 0.908, 0.7907, 0.905, 0.7907, 0.905, 0.7297, 0.908, 0.7907, 0.908, 0.8516, 0.905, 0.8516, 0.905, 0.7907, 0.1256, 0.06141, 0.02802, 0.06186, 0.02774, 0.0008978, 0.1253, 0.0004489, 0.1258, 0.1224, 0.0283, 0.1228, 0.02802, 0.06186, 0.1256, 0.06141, 0.0283, 0.1228, 0.00614, 0.6069, 0.00307, 0.6073, 0.02802, 0.06186, 0.4908, 0.7296, 0.4908, 0.7905, 0.4877, 0.7905, 0.4877, 0.7296, 0.494, 0.7296, 0.494, 0.7905, 0.4908, 0.7905, 0.4908, 0.7296, 0.494, 0.7905, 0.494, 0.8515, 0.4908, 0.8515, 0.4908, 0.7905, 0.6342, 0.6078, 0.5733, 0.6078, 0.5733, 0.0, 0.6342, 0.0, 0.6098, 0.7297, 0.6098, 0.7907, 0.5123, 0.7907, 0.5123, 0.7297, 0.6098, 0.7907, 0.6098, 0.8516, 0.5123, 0.8516, 0.5123, 0.7907, 0.3867, 0.06141, 0.2892, 0.06096, 0.2895, 0.0, 0.387, 0.0004489, 0.3864, 0.1224, 0.2889, 0.1219, 0.2892, 0.06096, 0.3867, 0.06141, 0.2889, 0.1219, 0.2623, 0.6058, 0.2592, 0.6067, 0.2892, 0.06096])
me_cube_006.materials.append(mat_material)
me_cube_006.use_remesh_preserve_volume = False
me_cube_006.use_remesh_preserve_attributes = False
me_cube_006.use_mirror_vertex_groups = False
me_cube_006.update()
me_cube_007 = bpy.data.meshes.new('Cube.007')
me_cube_007.from_pydata([(1.0, 1.0, 1.088), (1.0, 1.0, -1.02), (1.0, -0.4139, 1.088), (1.0, -1.0, -1.024), (-1.0, 1.0, 1.088), (-1.0, 1.0, -1.02), (-1.0, -0.4139, 1.088), (-1.0, -1.0, -1.024), (-1.0, 0.0, -1.02), (0.0, 1.0, -1.018), (1.0, 1.0, 0.0789), (-1.0, -0.7069, 0.07769), (1.0, -0.7069, 0.07769), (-1.0, 1.0, 0.0789), (0.0, -0.4139, 1.566), (1.0, 0.2931, 1.088), (0.0, -1.0, -1.033), (-1.0, 0.2931, 1.088), (0.0, 1.0, 1.566), (1.0, 0.0, -1.02), (0.0, 1.0, 0.5336), (1.0, 0.1465, 0.07859), (0.0, 0.0, -1.018), (-1.0, 0.1465, 0.07859), (0.0, -0.7069, 0.5292), (0.0, 0.2931, 1.566), (-1.0, -0.5, -1.021), (-0.5, 1.0, -1.019), (1.0, 1.0, -0.4313), (-1.0, -0.5604, 0.5851), (1.0, -0.8535, -0.4339), (-1.0, 1.0, -0.4313), (-0.5, -0.4139, 1.387), (1.0, -0.06041, 1.088), (0.5, -1.0, -1.03), (-1.0, 0.6465, 1.088), (0.5, 1.0, 1.387), (1.0, 0.5, -1.021), (-1.0, 0.5, -1.021), (0.5, 1.0, -1.019), (1.0, 1.0, 0.5854), (-1.0, -0.8535, -0.4339), (1.0, -0.5604, 0.5851), (-1.0, 1.0, 0.5854), (0.5, -0.4139, 1.387), (1.0, 0.6465, 1.088), (-0.5, -1.0, -1.03), (-1.0, -0.06041, 1.088), (-0.5, 1.0, 1.387), (1.0, -0.5, -1.021), (0.5, 1.0, 0.3645), (-0.5, 1.0, 0.3645), (0.0, 1.0, -0.003296), (0.0, 1.0, 1.058), (1.0, -0.2802, 0.07864), (1.0, 0.5733, 0.07882), (1.0, 0.07326, -0.4316), (1.0, 0.2198, 0.5853), (0.0, -0.5, -1.018), (0.0, 0.5, -1.019), (-0.5, 0.0, -1.019), (0.5, 0.0, -1.019), (-1.0, 0.5733, 0.07882), (-1.0, -0.2802, 0.07864), (-1.0, 0.07326, -0.4316), (-1.0, 0.2198, 0.5853), (-0.5, -0.7069, 0.3614), (0.5, -0.7069, 0.3614), (0.0, -0.8535, -0.01233), (0.0, -0.5604, 1.057), (0.0, -0.06041, 1.566), (0.0, 0.6465, 1.566), (0.5, 0.2931, 1.387), (-0.5, 0.2931, 1.387), (-0.5, 0.6465, 1.387), (0.5, 0.6465, 1.387), (0.5, -0.06041, 1.387), (0.5, -0.5604, 0.8802), (0.5, -0.8535, -0.1684), (-0.5, -0.8535, -0.1684), (-1.0, -0.1703, 0.5852), (-1.0, -0.3901, -0.4314), (-1.0, 0.5366, -0.4315), (0.5, 0.5, -1.02), (-0.5, 0.5, -1.02), (-0.5, -0.5, -1.019), (1.0, 0.6099, 0.5854), (1.0, 0.5366, -0.4315), (1.0, -0.3901, -0.4314), (-0.5, 1.0, 0.881), (-0.5, 1.0, -0.1618), (0.5, 1.0, -0.1618), (0.5, 1.0, 0.881), (1.0, -0.1703, 0.5852), (0.5, -0.5, -1.019), (-1.0, 0.6099, 0.5854), (-0.5, -0.5604, 0.8802), (-0.5, -0.06041, 1.387)], [], [(97, 47, 6, 32), (96, 32, 6, 29), (95, 35, 4, 43), (94, 49, 3, 34), (93, 33, 2, 42), (92, 36, 0, 40), (91, 50, 10, 28), (90, 51, 20, 52), (89, 48, 18, 53), (88, 54, 12, 30), (87, 55, 21, 56), (86, 45, 15, 57), (85, 58, 16, 46), (84, 59, 22, 60), (83, 37, 19, 61), (82, 62, 13, 31), (81, 63, 23, 64), (80, 47, 17, 65), (79, 66, 11, 41), (78, 67, 24, 68), (77, 44, 14, 69), (76, 70, 14, 44), (75, 71, 25, 72), (74, 35, 17, 73), (71, 74, 73, 25), (18, 48, 74, 71), (48, 4, 35, 74), (45, 75, 72, 15), (0, 36, 75, 45), (36, 18, 71, 75), (33, 76, 44, 2), (15, 72, 76, 33), (72, 25, 70, 76), (67, 77, 69, 24), (12, 42, 77, 67), (42, 2, 44, 77), (34, 78, 68, 16), (3, 30, 78, 34), (30, 12, 67, 78), (46, 79, 41, 7), (16, 68, 79, 46), (68, 24, 66, 79), (63, 80, 65, 23), (11, 29, 80, 63), (29, 6, 47, 80), (26, 81, 64, 8), (7, 41, 81, 26), (41, 11, 63, 81), (38, 82, 31, 5), (8, 64, 82, 38), (64, 23, 62, 82), (59, 83, 61, 22), (9, 39, 83, 59), (39, 1, 37, 83), (38, 84, 60, 8), (5, 27, 84, 38), (27, 9, 59, 84), (26, 85, 46, 7), (8, 60, 85, 26), (60, 22, 58, 85), (55, 86, 57, 21), (10, 40, 86, 55), (40, 0, 45, 86), (37, 87, 56, 19), (1, 28, 87, 37), (28, 10, 55, 87), (49, 88, 30, 3), (19, 56, 88, 49), (56, 21, 54, 88), (51, 89, 53, 20), (13, 43, 89, 51), (43, 4, 48, 89), (27, 90, 52, 9), (5, 31, 90, 27), (31, 13, 51, 90), (39, 91, 28, 1), (9, 52, 91, 39), (52, 20, 50, 91), (50, 92, 40, 10), (20, 53, 92, 50), (53, 18, 36, 92), (54, 93, 42, 12), (21, 57, 93, 54), (57, 15, 33, 93), (58, 94, 34, 16), (22, 61, 94, 58), (61, 19, 49, 94), (62, 95, 43, 13), (23, 65, 95, 62), (65, 17, 35, 95), (66, 96, 29, 11), (24, 69, 96, 66), (69, 14, 32, 96), (70, 97, 32, 14), (25, 73, 97, 70), (73, 17, 47, 97)])
_uv = me_cube_007.uv_layers.new(name='UVMap')
_uv.uv.foreach_set('vector', [0.7256, 0.5993, 0.7256, 0.6533, 0.6667, 0.6533, 0.6667, 0.5993, 0.25, 0.1168, 0.25, 0.02902, 0.3333, 0.07728, 0.3333, 0.1645, 0.7317, 0.2683, 0.7256, 0.352, 0.6667, 0.352, 0.6667, 0.2683, 0.08333, 0.5272, 0.0, 0.5272, 0.0, 0.4439, 0.08333, 0.4439, 0.4716, 0.6994, 0.4899, 0.7831, 0.431, 0.7831, 0.4066, 0.6994, 0.5833, 0.1142, 0.5833, 0.02995, 0.6667, 0.07979, 0.6667, 0.1635, 0.5833, 0.288, 0.5833, 0.2003, 0.6667, 0.2479, 0.6667, 0.333, 0.4167, 0.288, 0.4167, 0.2003, 0.5, 0.1721, 0.5, 0.2616, 0.4167, 0.1142, 0.4167, 0.02995, 0.5, 0.0, 0.5, 0.08477, 0.435, 0.53, 0.4533, 0.615, 0.3822, 0.6148, 0.3578, 0.5296, 0.5894, 0.5299, 0.5955, 0.615, 0.5244, 0.615, 0.5122, 0.5299, 0.6016, 0.6994, 0.6078, 0.7831, 0.5488, 0.7831, 0.5366, 0.6994, 0.25, 0.5272, 0.1667, 0.5272, 0.1667, 0.4439, 0.25, 0.4439, 0.25, 0.6939, 0.1667, 0.6939, 0.1667, 0.6105, 0.25, 0.6105, 0.08333, 0.6939, 0.0, 0.6939, 0.0, 0.6105, 0.08333, 0.6105, 0.7439, 0.09881, 0.7378, 0.1839, 0.6667, 0.1839, 0.6667, 0.09884, 0.8984, 0.09884, 0.88, 0.1838, 0.8089, 0.1838, 0.8211, 0.0988, 0.8617, 0.2683, 0.8434, 0.352, 0.7845, 0.352, 0.7967, 0.2683, 0.25, 0.2983, 0.25, 0.2067, 0.3333, 0.2525, 0.3333, 0.3411, 0.08333, 0.2983, 0.08333, 0.2067, 0.1667, 0.1796, 0.1667, 0.2731, 0.08333, 0.1168, 0.08333, 0.02902, 0.1667, 0.0, 0.1667, 0.08837, 0.7256, 0.4486, 0.7256, 0.5368, 0.6667, 0.5368, 0.6667, 0.4486, 0.8434, 0.4486, 0.8434, 0.5368, 0.7845, 0.5368, 0.7845, 0.4486, 0.8434, 0.5993, 0.8434, 0.6533, 0.7845, 0.6533, 0.7845, 0.5993, 0.8434, 0.5368, 0.8434, 0.5993, 0.7845, 0.5993, 0.7845, 0.5368, 0.9023, 0.5368, 0.9023, 0.5993, 0.8434, 0.5993, 0.8434, 0.5368, 0.9023, 0.5993, 0.9023, 0.6533, 0.8434, 0.6533, 0.8434, 0.5993, 0.8434, 0.352, 0.8434, 0.4486, 0.7845, 0.4486, 0.7845, 0.352, 0.9023, 0.352, 0.9023, 0.4486, 0.8434, 0.4486, 0.8434, 0.352, 0.9023, 0.4486, 0.9023, 0.5368, 0.8434, 0.5368, 0.8434, 0.4486, 0.7256, 0.352, 0.7256, 0.4486, 0.6667, 0.4486, 0.6667, 0.352, 0.7845, 0.352, 0.7845, 0.4486, 0.7256, 0.4486, 0.7256, 0.352, 0.7845, 0.4486, 0.7845, 0.5368, 0.7256, 0.5368, 0.7256, 0.4486, 0.08333, 0.2067, 0.08333, 0.1168, 0.1667, 0.08837, 0.1667, 0.1796, 0.0, 0.2525, 0.0, 0.1645, 0.08333, 0.1168, 0.08333, 0.2067, 0.0, 0.1645, 0.0, 0.07728, 0.08333, 0.02902, 0.08333, 0.1168, 0.08333, 0.4434, 0.08333, 0.2983, 0.1667, 0.2731, 0.1667, 0.4439, 0.0, 0.4425, 0.0, 0.3411, 0.08333, 0.2983, 0.08333, 0.4434, 0.0, 0.3411, 0.0, 0.2525, 0.08333, 0.2067, 0.08333, 0.2983, 0.25, 0.4434, 0.25, 0.2983, 0.3333, 0.3411, 0.3333, 0.4425, 0.1667, 0.4439, 0.1667, 0.2731, 0.25, 0.2983, 0.25, 0.4434, 0.1667, 0.2731, 0.1667, 0.1796, 0.25, 0.2067, 0.25, 0.2983, 0.88, 0.1838, 0.8617, 0.2683, 0.7967, 0.2683, 0.8089, 0.1838, 0.9512, 0.1837, 0.9267, 0.2682, 0.8617, 0.2683, 0.88, 0.1838, 0.9267, 0.2682, 0.9023, 0.352, 0.8434, 0.352, 0.8617, 0.2683, 0.9167, 0.0006433, 0.8984, 0.09884, 0.8211, 0.0988, 0.8333, 0.0006506, 1.0, 0.0, 0.9756, 0.09842, 0.8984, 0.09884, 0.9167, 0.0006433, 0.9756, 0.09842, 0.9512, 0.1837, 0.88, 0.1838, 0.8984, 0.09884, 0.75, 0.0006158, 0.7439, 0.09881, 0.6667, 0.09884, 0.6667, 0.0006577, 0.8333, 0.0006506, 0.8211, 0.0988, 0.7439, 0.09881, 0.75, 0.0006158, 0.8211, 0.0988, 0.8089, 0.1838, 0.7378, 0.1839, 0.7439, 0.09881, 0.1667, 0.6939, 0.08333, 0.6939, 0.08333, 0.6105, 0.1667, 0.6105, 0.1667, 0.7772, 0.08333, 0.7772, 0.08333, 0.6939, 0.1667, 0.6939, 0.08333, 0.7772, 0.0, 0.7772, 0.0, 0.6939, 0.08333, 0.6939, 0.3333, 0.6939, 0.25, 0.6939, 0.25, 0.6105, 0.3333, 0.6105, 0.3333, 0.7772, 0.25, 0.7772, 0.25, 0.6939, 0.3333, 0.6939, 0.25, 0.7772, 0.1667, 0.7772, 0.1667, 0.6939, 0.25, 0.6939, 0.3333, 0.5272, 0.25, 0.5272, 0.25, 0.4439, 0.3333, 0.4439, 0.3333, 0.6105, 0.25, 0.6105, 0.25, 0.5272, 0.3333, 0.5272, 0.25, 0.6105, 0.1667, 0.6105, 0.1667, 0.5272, 0.25, 0.5272, 0.5955, 0.615, 0.6016, 0.6994, 0.5366, 0.6994, 0.5244, 0.615, 0.6667, 0.615, 0.6667, 0.6994, 0.6016, 0.6994, 0.5955, 0.615, 0.6667, 0.6994, 0.6667, 0.7831, 0.6078, 0.7831, 0.6016, 0.6994, 0.5833, 0.4317, 0.5894, 0.5299, 0.5122, 0.5299, 0.5, 0.4318, 0.6667, 0.4318, 0.6667, 0.53, 0.5894, 0.5299, 0.5833, 0.4317, 0.6667, 0.53, 0.6667, 0.615, 0.5955, 0.615, 0.5894, 0.5299, 0.4167, 0.4318, 0.435, 0.53, 0.3578, 0.5296, 0.3333, 0.4311, 0.5, 0.4318, 0.5122, 0.5299, 0.435, 0.53, 0.4167, 0.4318, 0.5122, 0.5299, 0.5244, 0.615, 0.4533, 0.615, 0.435, 0.53, 0.4167, 0.2003, 0.4167, 0.1142, 0.5, 0.08477, 0.5, 0.1721, 0.3333, 0.2479, 0.3333, 0.1635, 0.4167, 0.1142, 0.4167, 0.2003, 0.3333, 0.1635, 0.3333, 0.07979, 0.4167, 0.02995, 0.4167, 0.1142, 0.4167, 0.4309, 0.4167, 0.288, 0.5, 0.2616, 0.5, 0.4307, 0.3333, 0.4311, 0.3333, 0.333, 0.4167, 0.288, 0.4167, 0.4309, 0.3333, 0.333, 0.3333, 0.2479, 0.4167, 0.2003, 0.4167, 0.288, 0.5833, 0.4309, 0.5833, 0.288, 0.6667, 0.333, 0.6667, 0.4311, 0.5, 0.4307, 0.5, 0.2616, 0.5833, 0.288, 0.5833, 0.4309, 0.5, 0.2616, 0.5, 0.1721, 0.5833, 0.2003, 0.5833, 0.288, 0.5833, 0.2003, 0.5833, 0.1142, 0.6667, 0.1635, 0.6667, 0.2479, 0.5, 0.1721, 0.5, 0.08477, 0.5833, 0.1142, 0.5833, 0.2003, 0.5, 0.08477, 0.5, 0.0, 0.5833, 0.02995, 0.5833, 0.1142, 0.4533, 0.615, 0.4716, 0.6994, 0.4066, 0.6994, 0.3822, 0.6148, 0.5244, 0.615, 0.5366, 0.6994, 0.4716, 0.6994, 0.4533, 0.615, 0.5366, 0.6994, 0.5488, 0.7831, 0.4899, 0.7831, 0.4716, 0.6994, 0.1667, 0.5272, 0.08333, 0.5272, 0.08333, 0.4439, 0.1667, 0.4439, 0.1667, 0.6105, 0.08333, 0.6105, 0.08333, 0.5272, 0.1667, 0.5272, 0.08333, 0.6105, 0.0, 0.6105, 0.0, 0.5272, 0.08333, 0.5272, 0.7378, 0.1839, 0.7317, 0.2683, 0.6667, 0.2683, 0.6667, 0.1839, 0.8089, 0.1838, 0.7967, 0.2683, 0.7317, 0.2683, 0.7378, 0.1839, 0.7967, 0.2683, 0.7845, 0.352, 0.7256, 0.352, 0.7317, 0.2683, 0.25, 0.2067, 0.25, 0.1168, 0.3333, 0.1645, 0.3333, 0.2525, 0.1667, 0.1796, 0.1667, 0.08837, 0.25, 0.1168, 0.25, 0.2067, 0.1667, 0.08837, 0.1667, 0.0, 0.25, 0.02902, 0.25, 0.1168, 0.7256, 0.5368, 0.7256, 0.5993, 0.6667, 0.5993, 0.6667, 0.5368, 0.7845, 0.5368, 0.7845, 0.5993, 0.7256, 0.5993, 0.7256, 0.5368, 0.7845, 0.5993, 0.7845, 0.6533, 0.7256, 0.6533, 0.7256, 0.5993])
me_cube_007.materials.append(mat_material)
me_cube_007.use_remesh_preserve_volume = False
me_cube_007.use_remesh_preserve_attributes = False
me_cube_007.use_mirror_vertex_groups = False
me_cube_007.update()
me_cylinder_001 = bpy.data.meshes.new('Cylinder.001')
me_cylinder_001.from_pydata([(0.0, 1.0, -1.0), (0.0, 1.0, 1.0), (0.7071, 0.7071, -1.0), (0.7071, 0.7071, 1.0), (1.0, -4.371e-08, -1.0), (1.0, -4.371e-08, 1.0), (0.7071, -0.7071, -1.0), (0.7071, -0.7071, 1.0), (-8.742e-08, -1.0, -1.0), (-8.742e-08, -1.0, 1.0), (-0.7071, -0.7071, -1.0), (-0.7071, -0.7071, 1.0), (-1.0, 1.192e-08, -1.0), (-1.0, 1.192e-08, 1.0), (-0.7071, 0.7071, -1.0), (-0.7071, 0.7071, 1.0)], [], [(0, 1, 3, 2), (2, 3, 5, 4), (4, 5, 7, 6), (6, 7, 9, 8), (8, 9, 11, 10), (10, 11, 13, 12), (3, 1, 15, 13, 11, 9, 7, 5), (12, 13, 15, 14), (14, 15, 1, 0), (0, 2, 4, 6, 8, 10, 12, 14)])
_uv = me_cylinder_001.uv_layers.new(name='UVMap')
_uv.uv.foreach_set('vector', [0.2612, 0.0, 0.2612, 0.3998, 0.1082, 0.3998, 0.1082, 0.0, 0.1082, 0.0, 0.1082, 0.3998, 0.0, 0.3998, 0.0, 0.0, 0.7388, 0.0, 0.7388, 0.3998, 0.6306, 0.3998, 0.6306, 0.0, 0.6306, 0.0, 0.6306, 0.3998, 0.4776, 0.3998, 0.4776, 0.0, 0.4776, 0.0, 0.4776, 0.3998, 0.3694, 0.3998, 0.3694, 0.0, 1.0, 0.0, 1.0, 0.3998, 0.8918, 0.3998, 0.8918, 0.0, 5.96e-08, 0.508, 0.1082, 0.3998, 0.2612, 0.3998, 0.3694, 0.508, 0.3694, 0.661, 0.2612, 0.7692, 0.1082, 0.7692, 0.0, 0.661, 0.8918, 0.0, 0.8918, 0.3998, 0.7388, 0.3998, 0.7388, 0.0, 0.3694, 0.0, 0.3694, 0.3998, 0.2612, 0.3998, 0.2612, 0.0, 0.3694, 0.508, 0.4776, 0.3998, 0.6306, 0.3998, 0.7388, 0.508, 0.7388, 0.661, 0.6306, 0.7692, 0.4776, 0.7692, 0.3694, 0.661])
me_cylinder_001.materials.append(mat_material_001)
me_cylinder_001.use_remesh_fix_poles = True
me_cylinder_001.use_remesh_preserve_attributes = False
me_cylinder_001.use_mirror_vertex_groups = False
me_cylinder_001.update()
me_cylinder_002 = bpy.data.meshes.new('Cylinder.002')
me_cylinder_002.from_pydata([(0.0, 1.0, -1.0), (0.0, 1.0, 1.0), (0.7071, 0.7071, -1.0), (0.7071, 0.7071, 1.0), (1.0, -4.371e-08, -1.0), (1.0, -4.371e-08, 1.0), (0.7071, -0.7071, -1.0), (0.7071, -0.7071, 1.0), (-8.742e-08, -1.0, -1.0), (-8.742e-08, -1.0, 1.0), (-0.7071, -0.7071, -1.0), (-0.7071, -0.7071, 1.0), (-1.0, 1.192e-08, -1.0), (-1.0, 1.192e-08, 1.0), (-0.7071, 0.7071, -1.0), (-0.7071, 0.7071, 1.0)], [], [(0, 1, 3, 2), (2, 3, 5, 4), (4, 5, 7, 6), (6, 7, 9, 8), (8, 9, 11, 10), (10, 11, 13, 12), (3, 1, 15, 13, 11, 9, 7, 5), (12, 13, 15, 14), (14, 15, 1, 0), (0, 2, 4, 6, 8, 10, 12, 14)])
_uv = me_cylinder_002.uv_layers.new(name='UVMap')
_uv.uv.foreach_set('vector', [0.2612, 0.0, 0.2612, 0.3998, 0.1082, 0.3998, 0.1082, 0.0, 0.1082, 0.0, 0.1082, 0.3998, 0.0, 0.3998, 0.0, 0.0, 0.7388, 0.0, 0.7388, 0.3998, 0.6306, 0.3998, 0.6306, 0.0, 0.6306, 0.0, 0.6306, 0.3998, 0.4776, 0.3998, 0.4776, 0.0, 0.4776, 0.0, 0.4776, 0.3998, 0.3694, 0.3998, 0.3694, 0.0, 1.0, 0.0, 1.0, 0.3998, 0.8918, 0.3998, 0.8918, 0.0, 5.96e-08, 0.508, 0.1082, 0.3998, 0.2612, 0.3998, 0.3694, 0.508, 0.3694, 0.661, 0.2612, 0.7692, 0.1082, 0.7692, 0.0, 0.661, 0.8918, 0.0, 0.8918, 0.3998, 0.7388, 0.3998, 0.7388, 0.0, 0.3694, 0.0, 0.3694, 0.3998, 0.2612, 0.3998, 0.2612, 0.0, 0.3694, 0.508, 0.4776, 0.3998, 0.6306, 0.3998, 0.7388, 0.508, 0.7388, 0.661, 0.6306, 0.7692, 0.4776, 0.7692, 0.3694, 0.661])
me_cylinder_002.materials.append(mat_material_001)
me_cylinder_002.use_remesh_fix_poles = True
me_cylinder_002.use_remesh_preserve_attributes = False
me_cylinder_002.use_mirror_vertex_groups = False
me_cylinder_002.update()
me_cylinder_003 = bpy.data.meshes.new('Cylinder.003')
me_cylinder_003.from_pydata([(0.0, 1.0, -1.0), (0.0, 1.0, 1.0), (0.7071, 0.7071, -1.0), (0.7071, 0.7071, 1.0), (1.0, -4.371e-08, -1.0), (1.0, -4.371e-08, 1.0), (0.7071, -0.7071, -1.0), (0.7071, -0.7071, 1.0), (-8.742e-08, -1.0, -1.0), (-8.742e-08, -1.0, 1.0), (-0.7071, -0.7071, -1.0), (-0.7071, -0.7071, 1.0), (-1.0, 1.192e-08, -1.0), (-1.0, 1.192e-08, 1.0), (-0.7071, 0.7071, -1.0), (-0.7071, 0.7071, 1.0)], [], [(0, 1, 3, 2), (2, 3, 5, 4), (4, 5, 7, 6), (6, 7, 9, 8), (8, 9, 11, 10), (10, 11, 13, 12), (3, 1, 15, 13, 11, 9, 7, 5), (12, 13, 15, 14), (14, 15, 1, 0), (0, 2, 4, 6, 8, 10, 12, 14)])
_uv = me_cylinder_003.uv_layers.new(name='UVMap')
_uv.uv.foreach_set('vector', [0.2612, 0.0, 0.2612, 0.3998, 0.1082, 0.3998, 0.1082, 0.0, 0.1082, 0.0, 0.1082, 0.3998, 0.0, 0.3998, 0.0, 0.0, 0.7388, 0.0, 0.7388, 0.3998, 0.6306, 0.3998, 0.6306, 0.0, 0.6306, 0.0, 0.6306, 0.3998, 0.4776, 0.3998, 0.4776, 0.0, 0.4776, 0.0, 0.4776, 0.3998, 0.3694, 0.3998, 0.3694, 0.0, 1.0, 0.0, 1.0, 0.3998, 0.8918, 0.3998, 0.8918, 0.0, 5.96e-08, 0.508, 0.1082, 0.3998, 0.2612, 0.3998, 0.3694, 0.508, 0.3694, 0.661, 0.2612, 0.7692, 0.1082, 0.7692, 0.0, 0.661, 0.8918, 0.0, 0.8918, 0.3998, 0.7388, 0.3998, 0.7388, 0.0, 0.3694, 0.0, 0.3694, 0.3998, 0.2612, 0.3998, 0.2612, 0.0, 0.3694, 0.508, 0.4776, 0.3998, 0.6306, 0.3998, 0.7388, 0.508, 0.7388, 0.661, 0.6306, 0.7692, 0.4776, 0.7692, 0.3694, 0.661])
me_cylinder_003.materials.append(mat_material_001)
me_cylinder_003.use_remesh_fix_poles = True
me_cylinder_003.use_remesh_preserve_attributes = False
me_cylinder_003.use_mirror_vertex_groups = False
me_cylinder_003.update()
me_cylinder_004 = bpy.data.meshes.new('Cylinder.004')
me_cylinder_004.from_pydata([(0.0, 1.0, -1.0), (0.0, 1.0, 1.0), (0.7071, 0.7071, -1.0), (0.7071, 0.7071, 1.0), (1.0, -4.371e-08, -1.0), (1.0, -4.371e-08, 1.0), (0.7071, -0.7071, -1.0), (0.7071, -0.7071, 1.0), (-8.742e-08, -1.0, -1.0), (-8.742e-08, -1.0, 1.0), (-0.7071, -0.7071, -1.0), (-0.7071, -0.7071, 1.0), (-1.0, 1.192e-08, -1.0), (-1.0, 1.192e-08, 1.0), (-0.7071, 0.7071, -1.0), (-0.7071, 0.7071, 1.0)], [], [(0, 1, 3, 2), (2, 3, 5, 4), (4, 5, 7, 6), (6, 7, 9, 8), (8, 9, 11, 10), (10, 11, 13, 12), (3, 1, 15, 13, 11, 9, 7, 5), (12, 13, 15, 14), (14, 15, 1, 0), (0, 2, 4, 6, 8, 10, 12, 14)])
_uv = me_cylinder_004.uv_layers.new(name='UVMap')
_uv.uv.foreach_set('vector', [0.2612, 0.0, 0.2612, 0.3998, 0.1082, 0.3998, 0.1082, 0.0, 0.1082, 0.0, 0.1082, 0.3998, 0.0, 0.3998, 0.0, 0.0, 0.7388, 0.0, 0.7388, 0.3998, 0.6306, 0.3998, 0.6306, 0.0, 0.6306, 0.0, 0.6306, 0.3998, 0.4776, 0.3998, 0.4776, 0.0, 0.4776, 0.0, 0.4776, 0.3998, 0.3694, 0.3998, 0.3694, 0.0, 1.0, 0.0, 1.0, 0.3998, 0.8918, 0.3998, 0.8918, 0.0, 5.96e-08, 0.508, 0.1082, 0.3998, 0.2612, 0.3998, 0.3694, 0.508, 0.3694, 0.661, 0.2612, 0.7692, 0.1082, 0.7692, 0.0, 0.661, 0.8918, 0.0, 0.8918, 0.3998, 0.7388, 0.3998, 0.7388, 0.0, 0.3694, 0.0, 0.3694, 0.3998, 0.2612, 0.3998, 0.2612, 0.0, 0.3694, 0.508, 0.4776, 0.3998, 0.6306, 0.3998, 0.7388, 0.508, 0.7388, 0.661, 0.6306, 0.7692, 0.4776, 0.7692, 0.3694, 0.661])
me_cylinder_004.materials.append(mat_material_001)
me_cylinder_004.use_remesh_fix_poles = True
me_cylinder_004.use_remesh_preserve_attributes = False
me_cylinder_004.use_mirror_vertex_groups = False
me_cylinder_004.update()
me_cylinder_005 = bpy.data.meshes.new('Cylinder.005')
me_cylinder_005.from_pydata([(0.0, 1.0, -1.0), (0.0, 1.0, 1.0), (0.7071, 0.7071, -1.0), (0.7071, 0.7071, 1.0), (1.0, -4.371e-08, -1.0), (1.0, -4.371e-08, 1.0), (0.7071, -0.7071, -1.0), (0.7071, -0.7071, 1.0), (-8.742e-08, -1.0, -1.0), (-8.742e-08, -1.0, 1.0), (-0.7071, -0.7071, -1.0), (-0.7071, -0.7071, 1.0), (-1.0, 1.192e-08, -1.0), (-1.0, 1.192e-08, 1.0), (-0.7071, 0.7071, -1.0), (-0.7071, 0.7071, 1.0)], [], [(0, 1, 3, 2), (2, 3, 5, 4), (4, 5, 7, 6), (6, 7, 9, 8), (8, 9, 11, 10), (10, 11, 13, 12), (3, 1, 15, 13, 11, 9, 7, 5), (12, 13, 15, 14), (14, 15, 1, 0), (0, 2, 4, 6, 8, 10, 12, 14)])
_uv = me_cylinder_005.uv_layers.new(name='UVMap')
_uv.uv.foreach_set('vector', [0.2612, 0.0, 0.2612, 0.3998, 0.1082, 0.3998, 0.1082, 0.0, 0.1082, 0.0, 0.1082, 0.3998, 0.0, 0.3998, 0.0, 0.0, 0.7388, 0.0, 0.7388, 0.3998, 0.6306, 0.3998, 0.6306, 0.0, 0.6306, 0.0, 0.6306, 0.3998, 0.4776, 0.3998, 0.4776, 0.0, 0.4776, 0.0, 0.4776, 0.3998, 0.3694, 0.3998, 0.3694, 0.0, 1.0, 0.0, 1.0, 0.3998, 0.8918, 0.3998, 0.8918, 0.0, 5.96e-08, 0.508, 0.1082, 0.3998, 0.2612, 0.3998, 0.3694, 0.508, 0.3694, 0.661, 0.2612, 0.7692, 0.1082, 0.7692, 0.0, 0.661, 0.8918, 0.0, 0.8918, 0.3998, 0.7388, 0.3998, 0.7388, 0.0, 0.3694, 0.0, 0.3694, 0.3998, 0.2612, 0.3998, 0.2612, 0.0, 0.3694, 0.508, 0.4776, 0.3998, 0.6306, 0.3998, 0.7388, 0.508, 0.7388, 0.661, 0.6306, 0.7692, 0.4776, 0.7692, 0.3694, 0.661])
me_cylinder_005.materials.append(mat_material_002)
me_cylinder_005.use_remesh_fix_poles = True
me_cylinder_005.use_remesh_preserve_attributes = False
me_cylinder_005.use_mirror_vertex_groups = False
me_cylinder_005.update()
me_cylinder_006 = bpy.data.meshes.new('Cylinder.006')
me_cylinder_006.from_pydata([(0.0, 1.0, -1.0), (0.0, 1.0, 1.0), (0.7071, 0.7071, -1.0), (0.7071, 0.7071, 1.0), (1.0, -4.371e-08, -1.0), (1.0, -4.371e-08, 1.0), (0.7071, -0.7071, -1.0), (0.7071, -0.7071, 1.0), (-8.742e-08, -1.0, -1.0), (-8.742e-08, -1.0, 1.0), (-0.7071, -0.7071, -1.0), (-0.7071, -0.7071, 1.0), (-1.0, 1.192e-08, -1.0), (-1.0, 1.192e-08, 1.0), (-0.7071, 0.7071, -1.0), (-0.7071, 0.7071, 1.0)], [], [(0, 1, 3, 2), (2, 3, 5, 4), (4, 5, 7, 6), (6, 7, 9, 8), (8, 9, 11, 10), (10, 11, 13, 12), (3, 1, 15, 13, 11, 9, 7, 5), (12, 13, 15, 14), (14, 15, 1, 0), (0, 2, 4, 6, 8, 10, 12, 14)])
_uv = me_cylinder_006.uv_layers.new(name='UVMap')
_uv.uv.foreach_set('vector', [0.2612, 0.0, 0.2612, 0.3998, 0.1082, 0.3998, 0.1082, 0.0, 0.1082, 0.0, 0.1082, 0.3998, 0.0, 0.3998, 0.0, 0.0, 0.7388, 0.0, 0.7388, 0.3998, 0.6306, 0.3998, 0.6306, 0.0, 0.6306, 0.0, 0.6306, 0.3998, 0.4776, 0.3998, 0.4776, 0.0, 0.4776, 0.0, 0.4776, 0.3998, 0.3694, 0.3998, 0.3694, 0.0, 1.0, 0.0, 1.0, 0.3998, 0.8918, 0.3998, 0.8918, 0.0, 5.96e-08, 0.508, 0.1082, 0.3998, 0.2612, 0.3998, 0.3694, 0.508, 0.3694, 0.661, 0.2612, 0.7692, 0.1082, 0.7692, 0.0, 0.661, 0.8918, 0.0, 0.8918, 0.3998, 0.7388, 0.3998, 0.7388, 0.0, 0.3694, 0.0, 0.3694, 0.3998, 0.2612, 0.3998, 0.2612, 0.0, 0.3694, 0.508, 0.4776, 0.3998, 0.6306, 0.3998, 0.7388, 0.508, 0.7388, 0.661, 0.6306, 0.7692, 0.4776, 0.7692, 0.3694, 0.661])
me_cylinder_006.materials.append(mat_material_002)
me_cylinder_006.use_remesh_fix_poles = True
me_cylinder_006.use_remesh_preserve_attributes = False
me_cylinder_006.use_mirror_vertex_groups = False
me_cylinder_006.update()
me_cylinder_007 = bpy.data.meshes.new('Cylinder.007')
me_cylinder_007.from_pydata([(0.0, 1.0, -1.0), (0.0, 1.0, 1.0), (0.7071, 0.7071, -1.0), (0.7071, 0.7071, 1.0), (1.0, -4.371e-08, -1.0), (1.0, -4.371e-08, 1.0), (0.7071, -0.7071, -1.0), (0.7071, -0.7071, 1.0), (-8.742e-08, -1.0, -1.0), (-8.742e-08, -1.0, 1.0), (-0.7071, -0.7071, -1.0), (-0.7071, -0.7071, 1.0), (-1.0, 1.192e-08, -1.0), (-1.0, 1.192e-08, 1.0), (-0.7071, 0.7071, -1.0), (-0.7071, 0.7071, 1.0)], [], [(0, 1, 3, 2), (2, 3, 5, 4), (4, 5, 7, 6), (6, 7, 9, 8), (8, 9, 11, 10), (10, 11, 13, 12), (3, 1, 15, 13, 11, 9, 7, 5), (12, 13, 15, 14), (14, 15, 1, 0), (0, 2, 4, 6, 8, 10, 12, 14)])
_uv = me_cylinder_007.uv_layers.new(name='UVMap')
_uv.uv.foreach_set('vector', [0.2612, 0.0, 0.2612, 0.3998, 0.1082, 0.3998, 0.1082, 0.0, 0.1082, 0.0, 0.1082, 0.3998, 0.0, 0.3998, 0.0, 0.0, 0.7388, 0.0, 0.7388, 0.3998, 0.6306, 0.3998, 0.6306, 0.0, 0.6306, 0.0, 0.6306, 0.3998, 0.4776, 0.3998, 0.4776, 0.0, 0.4776, 0.0, 0.4776, 0.3998, 0.3694, 0.3998, 0.3694, 0.0, 1.0, 0.0, 1.0, 0.3998, 0.8918, 0.3998, 0.8918, 0.0, 5.96e-08, 0.508, 0.1082, 0.3998, 0.2612, 0.3998, 0.3694, 0.508, 0.3694, 0.661, 0.2612, 0.7692, 0.1082, 0.7692, 0.0, 0.661, 0.8918, 0.0, 0.8918, 0.3998, 0.7388, 0.3998, 0.7388, 0.0, 0.3694, 0.0, 0.3694, 0.3998, 0.2612, 0.3998, 0.2612, 0.0, 0.3694, 0.508, 0.4776, 0.3998, 0.6306, 0.3998, 0.7388, 0.508, 0.7388, 0.661, 0.6306, 0.7692, 0.4776, 0.7692, 0.3694, 0.661])
me_cylinder_007.materials.append(mat_material_002)
me_cylinder_007.use_remesh_fix_poles = True
me_cylinder_007.use_remesh_preserve_attributes = False
me_cylinder_007.use_mirror_vertex_groups = False
me_cylinder_007.update()
me_cylinder_008 = bpy.data.meshes.new('Cylinder.008')
me_cylinder_008.from_pydata([(0.0, 1.0, -1.0), (0.0, 1.0, 1.0), (0.7071, 0.7071, -1.0), (0.7071, 0.7071, 1.0), (1.0, -4.371e-08, -1.0), (1.0, -4.371e-08, 1.0), (0.7071, -0.7071, -1.0), (0.7071, -0.7071, 1.0), (-8.742e-08, -1.0, -1.0), (-8.742e-08, -1.0, 1.0), (-0.7071, -0.7071, -1.0), (-0.7071, -0.7071, 1.0), (-1.0, 1.192e-08, -1.0), (-1.0, 1.192e-08, 1.0), (-0.7071, 0.7071, -1.0), (-0.7071, 0.7071, 1.0)], [], [(0, 1, 3, 2), (2, 3, 5, 4), (4, 5, 7, 6), (6, 7, 9, 8), (8, 9, 11, 10), (10, 11, 13, 12), (3, 1, 15, 13, 11, 9, 7, 5), (12, 13, 15, 14), (14, 15, 1, 0), (0, 2, 4, 6, 8, 10, 12, 14)])
_uv = me_cylinder_008.uv_layers.new(name='UVMap')
_uv.uv.foreach_set('vector', [0.2612, 0.0, 0.2612, 0.3998, 0.1082, 0.3998, 0.1082, 0.0, 0.1082, 0.0, 0.1082, 0.3998, 0.0, 0.3998, 0.0, 0.0, 0.7388, 0.0, 0.7388, 0.3998, 0.6306, 0.3998, 0.6306, 0.0, 0.6306, 0.0, 0.6306, 0.3998, 0.4776, 0.3998, 0.4776, 0.0, 0.4776, 0.0, 0.4776, 0.3998, 0.3694, 0.3998, 0.3694, 0.0, 1.0, 0.0, 1.0, 0.3998, 0.8918, 0.3998, 0.8918, 0.0, 5.96e-08, 0.508, 0.1082, 0.3998, 0.2612, 0.3998, 0.3694, 0.508, 0.3694, 0.661, 0.2612, 0.7692, 0.1082, 0.7692, 0.0, 0.661, 0.8918, 0.0, 0.8918, 0.3998, 0.7388, 0.3998, 0.7388, 0.0, 0.3694, 0.0, 0.3694, 0.3998, 0.2612, 0.3998, 0.2612, 0.0, 0.3694, 0.508, 0.4776, 0.3998, 0.6306, 0.3998, 0.7388, 0.508, 0.7388, 0.661, 0.6306, 0.7692, 0.4776, 0.7692, 0.3694, 0.661])
me_cylinder_008.materials.append(mat_material_002)
me_cylinder_008.use_remesh_fix_poles = True
me_cylinder_008.use_remesh_preserve_attributes = False
me_cylinder_008.use_mirror_vertex_groups = False
me_cylinder_008.update()
me_cylinder_009 = bpy.data.meshes.new('Cylinder.009')
me_cylinder_009.from_pydata([(0.0, 1.0, -1.0), (0.0, 1.0, 1.0), (0.7071, 0.7071, -1.0), (0.7071, 0.7071, 1.0), (1.0, -4.371e-08, -1.0), (1.0, -4.371e-08, 1.0), (0.7071, -0.7071, -1.0), (0.7071, -0.7071, 1.0), (-8.742e-08, -1.0, -1.0), (-8.742e-08, -1.0, 1.0), (-0.7071, -0.7071, -1.0), (-0.7071, -0.7071, 1.0), (-1.0, 1.192e-08, -1.0), (-1.0, 1.192e-08, 1.0), (-0.7071, 0.7071, -1.0), (-0.7071, 0.7071, 1.0)], [], [(0, 1, 3, 2), (2, 3, 5, 4), (4, 5, 7, 6), (6, 7, 9, 8), (8, 9, 11, 10), (10, 11, 13, 12), (3, 1, 15, 13, 11, 9, 7, 5), (12, 13, 15, 14), (14, 15, 1, 0), (0, 2, 4, 6, 8, 10, 12, 14)])
_uv = me_cylinder_009.uv_layers.new(name='UVMap')
_uv.uv.foreach_set('vector', [0.2612, 0.0, 0.2612, 0.3998, 0.1082, 0.3998, 0.1082, 0.0, 0.1082, 0.0, 0.1082, 0.3998, 0.0, 0.3998, 0.0, 0.0, 0.7388, 0.0, 0.7388, 0.3998, 0.6306, 0.3998, 0.6306, 0.0, 0.6306, 0.0, 0.6306, 0.3998, 0.4776, 0.3998, 0.4776, 0.0, 0.4776, 0.0, 0.4776, 0.3998, 0.3694, 0.3998, 0.3694, 0.0, 1.0, 0.0, 1.0, 0.3998, 0.8918, 0.3998, 0.8918, 0.0, 5.96e-08, 0.508, 0.1082, 0.3998, 0.2612, 0.3998, 0.3694, 0.508, 0.3694, 0.661, 0.2612, 0.7692, 0.1082, 0.7692, 0.0, 0.661, 0.8918, 0.0, 0.8918, 0.3998, 0.7388, 0.3998, 0.7388, 0.0, 0.3694, 0.0, 0.3694, 0.3998, 0.2612, 0.3998, 0.2612, 0.0, 0.3694, 0.508, 0.4776, 0.3998, 0.6306, 0.3998, 0.7388, 0.508, 0.7388, 0.661, 0.6306, 0.7692, 0.4776, 0.7692, 0.3694, 0.661])
me_cylinder_009.materials.append(mat_material_002)
me_cylinder_009.use_remesh_fix_poles = True
me_cylinder_009.use_remesh_preserve_attributes = False
me_cylinder_009.use_mirror_vertex_groups = False
me_cylinder_009.update()

# ---- objects
ob_cube = bpy.data.objects.new('Cube', me_cube)
ob_cube_001 = bpy.data.objects.new('Cube.001', me_cube_001)
ob_cube_002 = bpy.data.objects.new('Cube.002', me_cube_002)
ob_cube_003 = bpy.data.objects.new('Cube.003', me_cube_004)
ob_cube_004 = bpy.data.objects.new('Cube.004', me_cube_005)
ob_cube_005 = bpy.data.objects.new('Cube.005', me_cube_006)
ob_cube_006 = bpy.data.objects.new('Cube.006', me_cube_007)
ob_cylinder = bpy.data.objects.new('Cylinder', me_cylinder_001)
ob_cylinder_001 = bpy.data.objects.new('Cylinder.001', me_cylinder_002)
ob_cylinder_002 = bpy.data.objects.new('Cylinder.002', me_cylinder_003)
ob_cylinder_003 = bpy.data.objects.new('Cylinder.003', me_cylinder_004)
ob_cylinder_004 = bpy.data.objects.new('Cylinder.004', me_cylinder_005)
ob_cylinder_005 = bpy.data.objects.new('Cylinder.005', me_cylinder_006)
ob_cylinder_006 = bpy.data.objects.new('Cylinder.006', me_cylinder_007)
ob_cylinder_007 = bpy.data.objects.new('Cylinder.007', me_cylinder_008)
ob_cylinder_008 = bpy.data.objects.new('Cylinder.008', me_cylinder_009)

# ---- transforms, parenting, visibility, modifiers, constraints
ob_cube.location = (0.0, 0.0, 0.02288)
ob_cube.scale = (1.0, 1.0, 0.2871)
ob_cube.lock_rotations_4d = False
ob_cube.empty_display_type = 'ARROWS'
ob_cube.lineart.crease_threshold = 0.0
ob_cube_001.location = (0.0, 0.1257, 1.11)
ob_cube_001.scale = (1.0, 0.8702, 0.7907)
ob_cube_001.lock_rotations_4d = False
ob_cube_001.empty_display_type = 'ARROWS'
ob_cube_001.lineart.crease_threshold = 0.0
ob_cube_002.location = (0.0, -0.8838, 1.11)
ob_cube_002.scale = (1.0, 0.1236, 0.7907)
ob_cube_002.lock_rotations_4d = False
ob_cube_002.empty_display_type = 'ARROWS'
ob_cube_002.lineart.crease_threshold = 0.0
ob_cube_003.location = (0.0, -0.9539, 1.216)
ob_cube_003.scale = (0.6989, 0.01798, 0.3875)
ob_cube_003.lock_rotations_4d = False
ob_cube_003.empty_display_type = 'ARROWS'
ob_cube_003.lineart.crease_threshold = 0.0
ob_cube_004.location = (0.0, 0.0, 1.943)
ob_cube_004.scale = (1.0, 1.0, 0.03773)
ob_cube_004.lock_rotations_4d = False
ob_cube_004.empty_display_type = 'ARROWS'
ob_cube_004.lineart.crease_threshold = 0.0
ob_cube_005.location = (0.0, -1.173, 1.784)
ob_cube_005.scale = (0.8955, 0.04512, 0.03379)
ob_cube_005.lock_rotations_4d = False
ob_cube_005.empty_display_type = 'ARROWS'
ob_cube_005.lineart.crease_threshold = 0.0
ob_cube_006.location = (0.0, 0.8362, 2.375)
ob_cube_006.scale = (1.008, 0.1732, 0.1944)
ob_cube_006.lock_rotations_4d = False
ob_cube_006.empty_display_type = 'ARROWS'
ob_cube_006.lineart.crease_threshold = 0.0
ob_cylinder.location = (0.5, 0.2697, 1.947)
ob_cylinder.scale = (-0.2895, -0.2895, -0.0308)
ob_cylinder.lineart.crease_threshold = 0.0
ob_cylinder_001.location = (-0.5, 0.2697, 1.947)
ob_cylinder_001.scale = (-0.2895, -0.2895, -0.0308)
ob_cylinder_001.lineart.crease_threshold = 0.0
ob_cylinder_002.location = (0.5, -0.5146, 1.947)
ob_cylinder_002.scale = (-0.2895, -0.2895, -0.03704)
ob_cylinder_002.lineart.crease_threshold = 0.0
ob_cylinder_003.location = (-0.5, -0.5146, 1.947)
ob_cylinder_003.scale = (-0.2895, -0.2895, -0.03704)
ob_cylinder_003.lineart.crease_threshold = 0.0
ob_cylinder_004.location = (-0.8255, 0.7242, 2.445)
ob_cylinder_004.rotation_euler = (1.321, -0.0, 0.0)
ob_cylinder_004.scale = (-0.0964, -0.09304, -0.02958)
ob_cylinder_004.lineart.crease_threshold = 0.0
ob_cylinder_005.location = (-0.5631, 0.7242, 2.445)
ob_cylinder_005.rotation_euler = (1.321, -0.0, 0.0)
ob_cylinder_005.scale = (-0.0964, -0.09304, -0.02958)
ob_cylinder_005.lineart.crease_threshold = 0.0
ob_cylinder_006.location = (0.5608, 0.7242, 2.445)
ob_cylinder_006.rotation_euler = (1.321, -0.0, 0.0)
ob_cylinder_006.scale = (-0.0964, -0.09304, -0.02958)
ob_cylinder_006.lineart.crease_threshold = 0.0
ob_cylinder_007.location = (0.8298, 0.7242, 2.445)
ob_cylinder_007.rotation_euler = (1.321, -0.0, 0.0)
ob_cylinder_007.scale = (-0.0964, -0.09304, -0.02958)
ob_cylinder_007.lineart.crease_threshold = 0.0
ob_cylinder_008.location = (-0.002732, 0.7117, 2.499)
ob_cylinder_008.rotation_euler = (1.321, -0.0, 0.0)
ob_cylinder_008.scale = (-0.1288, -0.1226, -0.03029)
ob_cylinder_008.lineart.crease_threshold = 0.0

# ---- collection membership
col_collection.objects.link(ob_cube)
col_collection.objects.link(ob_cube_001)
col_collection.objects.link(ob_cube_002)
col_collection.objects.link(ob_cube_003)
col_collection.objects.link(ob_cube_004)
col_collection.objects.link(ob_cube_005)
col_collection.objects.link(ob_cube_006)
col_collection.objects.link(ob_cylinder)
col_collection.objects.link(ob_cylinder_001)
col_collection.objects.link(ob_cylinder_002)
col_collection.objects.link(ob_cylinder_003)
col_collection.objects.link(ob_cylinder_004)
col_collection.objects.link(ob_cylinder_005)
col_collection.objects.link(ob_cylinder_006)
col_collection.objects.link(ob_cylinder_007)
col_collection.objects.link(ob_cylinder_008)

# ---- scene / render settings (as saved in the file)
scene.frame_start = 1; scene.frame_end = 250; scene.frame_set(1)
scene.render.engine = 'BLENDER_EEVEE_NEXT'
scene.cycles.use_denoising = False
scene.cycles.samples = 128
scene.cycles.sampling_pattern = 'TABULATED_SOBOL'
scene.cycles.use_adaptive_sampling = False
scene.cycles.use_light_tree = False
scene.view_settings.view_transform = 'Filmic'
bpy.context.view_layer.update()

# ---- added for rendering (the .blend has no active camera and no usable light): camera, sun
cam_auto = bpy.data.cameras.new('AutoCamera')
cam_auto.lens = 50.0
cam_auto.sensor_width = 36.0
cam_auto.clip_end = 1000.0
ob_auto_camera = bpy.data.objects.new('AutoCamera', cam_auto)
scene.collection.objects.link(ob_auto_camera)
ob_auto_camera.location = (3.89191, -4.7748, 4.32114)
ob_auto_camera.rotation_euler = (1.09748, -7.21219e-08, 0.694738)
scene.camera = ob_auto_camera
light_auto_sun = bpy.data.lights.new('AutoSun', 'SUN')
light_auto_sun.energy = 3.0
light_auto_sun.angle = 0.0523599
ob_auto_sun = bpy.data.objects.new('AutoSun', light_auto_sun)
scene.collection.objects.link(ob_auto_sun)
ob_auto_sun.rotation_euler = (0.872665, 0.174533, 0.523599)
bpy.context.view_layer.update()
